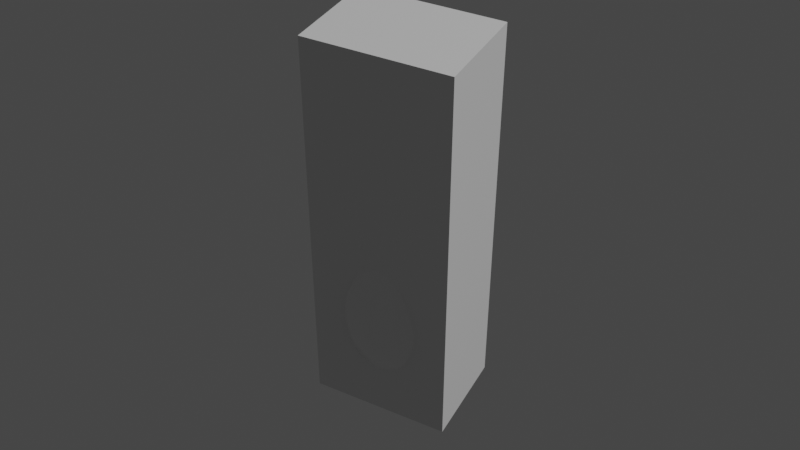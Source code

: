 # Source: bowling012.blend  (saved by Blender 2.82.7; exported with 4.5.12 LTS)
import bpy
from mathutils import Matrix  # noqa: F401  (used for matrix-valued properties, if any)

bpy.ops.wm.read_factory_settings(use_empty=True)
scene = bpy.context.scene
scene.name = 'Scene'

# ---- collections
col_collection = bpy.data.collections.new('Collection'); scene.collection.children.link(col_collection)

# ---- materials (node trees are filled in below, after node groups)
mat_bowlingpinmat = bpy.data.materials.new('BowlingPinMat')
mat_bowlingpinmat.use_transparent_shadow = False
mat_bowlingpinmat.roughness = 0.2
mat_bowlingpinstripemat = bpy.data.materials.new('BowlingPinStripeMat')
mat_bowlingpinstripemat.use_transparent_shadow = False
mat_bowlingpinstripemat.diffuse_color = (1.0, 0.0, 0.0, 1.0)
mat_bowlingpinstripemat.roughness = 0.2

# ---- material node trees
mat_bowlingpinmat.use_nodes = True; mat_bowlingpinmat.node_tree.nodes.clear()
_N = mat_bowlingpinmat.node_tree.nodes; _L = mat_bowlingpinmat.node_tree.links
n0 = _N.new('ShaderNodeOutputMaterial'); n0.name = 'Material Output'; n0.location = (300, 300)
n1 = _N.new('ShaderNodeBsdfPrincipled'); n1.name = 'Principled BSDF'; n1.location = (10, 300)
n1.distribution = 'GGX'
n1.subsurface_method = 'BURLEY'
n1.inputs[2].default_value = 0.2
n1.inputs[3].default_value = 1.45
n1.inputs[13].default_value = 1.0
n1.inputs[27].default_value = (0.0, 0.0, 0.0, 1.0)
n1.inputs[28].default_value = 1.0
_L.new(n1.outputs[0], n0.inputs[0])
n0.is_active_output = True
mat_bowlingpinstripemat.use_nodes = True; mat_bowlingpinstripemat.node_tree.nodes.clear()
_N = mat_bowlingpinstripemat.node_tree.nodes; _L = mat_bowlingpinstripemat.node_tree.links
n0 = _N.new('ShaderNodeOutputMaterial'); n0.name = 'Material Output'; n0.location = (300, 300)
n1 = _N.new('ShaderNodeBsdfPrincipled'); n1.name = 'Principled BSDF'; n1.location = (10, 300)
n1.distribution = 'GGX'
n1.subsurface_method = 'BURLEY'
n1.inputs[0].default_value = (1.0, 0.0, 0.0, 1.0)
n1.inputs[2].default_value = 0.2
n1.inputs[3].default_value = 1.45
n1.inputs[13].default_value = 1.0
n1.inputs[27].default_value = (0.0, 0.0, 0.0, 1.0)
n1.inputs[28].default_value = 1.0
_L.new(n1.outputs[0], n0.inputs[0])
n0.is_active_output = True

# ---- world
world_world = bpy.data.worlds.new('World'); scene.world = world_world
world_world.use_nodes = True; world_world.node_tree.nodes.clear()
_N = world_world.node_tree.nodes; _L = world_world.node_tree.links
n0 = _N.new('ShaderNodeOutputWorld'); n0.name = 'World Output'; n0.location = (300, 300)
n1 = _N.new('ShaderNodeBackground'); n1.name = 'Background'; n1.location = (10, 300)
n1.inputs[0].default_value = (0.05088, 0.05088, 0.05088, 1.0)
_L.new(n1.outputs[0], n0.inputs[0])
n0.is_active_output = True
world_world.color = (0.05088, 0.05088, 0.05088)
world_world.use_sun_shadow = False
world_world.sun_shadow_jitter_overblur = 0.0

# ---- cameras
cam_camera = bpy.data.cameras.new('Camera')
cam_camera.clip_end = 100.0
cam_camera.ortho_scale = 7.314

# ---- lights
light_light = bpy.data.lights.new('Light', 'POINT')
light_light.transmission_factor = 0.0
light_light.energy = 1000.0
light_light.shadow_soft_size = 0.1
light_light.shadow_maximum_resolution = 0.006
light_light.use_absolute_resolution = True

# ---- meshes
me_cube_001 = bpy.data.meshes.new('Cube.001')
me_cube_001.from_pydata([(-0.07, -0.05, -0.2), (-0.07, -0.05, 0.2), (-0.07, 0.05, -0.2), (-0.07, 0.05, 0.2), (0.07, -0.05, -0.2), (0.07, -0.05, 0.2), (0.07, 0.05, -0.2), (0.07, 0.05, 0.2)], [], [(0, 1, 3, 2), (2, 3, 7, 6), (6, 7, 5, 4), (4, 5, 1, 0), (2, 6, 4, 0), (7, 3, 1, 5)])
_uv = me_cube_001.uv_layers.new(name='UVMap')
_uv.uv.foreach_set('vector', [0.375, 0.0, 0.625, 0.0, 0.625, 0.25, 0.375, 0.25, 0.375, 0.25, 0.625, 0.25, 0.625, 0.5, 0.375, 0.5, 0.375, 0.5, 0.625, 0.5, 0.625, 0.75, 0.375, 0.75, 0.375, 0.75, 0.625, 0.75, 0.625, 1.0, 0.375, 1.0, 0.125, 0.5, 0.375, 0.5, 0.375, 0.75, 0.125, 0.75, 0.625, 0.5, 0.875, 0.5, 0.875, 0.75, 0.625, 0.75])
me_cube_001.use_remesh_fix_poles = True
me_cube_001.use_remesh_preserve_attributes = False
me_cube_001.use_mirror_vertex_groups = False
me_cube_001.update()
me_bowlingpin = bpy.data.meshes.new('BowlingPin')
me_bowlingpin.from_pydata([(-0.003903, 0.0, 0.0001834), (-0.007562, 0.0, 0.0007217), (-0.01458, 0.0, 0.00279), (-0.02107, 0.0, 0.00606), (-0.02689, 0.0, 0.01039), (-0.03187, 0.0, 0.01563), (-0.03669, 0.0, 0.02326), (-0.03925, 0.0, 0.02863), (-0.04252, 0.0, 0.03585), (-0.04651, 0.0, 0.04493), (-0.04963, 0.0, 0.05208), (-0.05433, -2.652e-10, 0.0636), (-0.05803, -5.864e-10, 0.07296), (-0.0612, -2.208e-09, 0.08533), (-0.063, -4.657e-09, 0.09772), (-0.06355, -7.727e-09, 0.1101), (-0.06301, -1.121e-08, 0.1225), (-0.06149, -1.49e-08, 0.1349), (-0.05915, -1.859e-08, 0.1473), (-0.05611, -2.208e-08, 0.1597), (-0.05251, -2.515e-08, 0.1721), (-0.04849, -2.759e-08, 0.1844), (-0.04418, -2.922e-08, 0.1968), (-0.03973, -2.98e-08, 0.2091), (-0.03677, -3.039e-08, 0.2187), (-0.03463, -3.201e-08, 0.2288), (-0.03323, -3.446e-08, 0.2393), (-0.03248, -3.753e-08, 0.2501), (-0.0323, -4.101e-08, 0.2612), (-0.03262, -4.47e-08, 0.2724), (-0.03335, -4.839e-08, 0.2836), (-0.0344, -5.188e-08, 0.2949), (-0.0357, -5.495e-08, 0.306), (-0.03717, -5.74e-08, 0.317), (-0.03872, -5.902e-08, 0.3277), (-0.04028, -5.96e-08, 0.3381), (-0.0412, -5.96e-08, 0.3463), (-0.04147, -5.96e-08, 0.3543), (-0.04103, -5.96e-08, 0.3618), (-0.03988, -5.96e-08, 0.369), (-0.03797, -5.96e-08, 0.3756), (-0.03528, -5.96e-08, 0.3815), (-0.03177, -5.96e-08, 0.3868), (-0.02743, -5.96e-08, 0.3914), (-0.02221, -5.96e-08, 0.395), (-0.01609, -5.96e-08, 0.3977), (-0.009037, -5.96e-08, 0.3994), (-0.003606, 0.001494, 0.0001834), (-0.006986, 0.002894, 0.0007217), (-0.01347, 0.00558, 0.00279), (-0.01947, 0.008064, 0.00606), (-0.02484, 0.01029, 0.01039), (-0.02945, 0.0122, 0.01563), (-0.0339, 0.01404, 0.02326), (-0.03627, 0.01502, 0.02863), (-0.03928, 0.01627, 0.03585), (-0.04297, 0.0178, 0.04493), (-0.04585, 0.01899, 0.05208), (-0.05019, 0.02079, 0.0636), (-0.05361, 0.02221, 0.07296), (-0.05654, 0.02342, 0.08533), (-0.0582, 0.02411, 0.09772), (-0.05872, 0.02432, 0.1101), (-0.05821, 0.02411, 0.1225), (-0.05681, 0.02353, 0.1349), (-0.05465, 0.02264, 0.1473), (-0.05184, 0.02147, 0.1597), (-0.04851, 0.02009, 0.1721), (-0.0448, 0.01856, 0.1844), (-0.04082, 0.01691, 0.1968), (-0.0367, 0.0152, 0.2091), (-0.03397, 0.01407, 0.2187), (-0.03199, 0.01325, 0.2288), (-0.0307, 0.01271, 0.2393), (-0.03, 0.01243, 0.2501), (-0.02984, 0.01236, 0.2612), (-0.03014, 0.01248, 0.2724), (-0.03081, 0.01276, 0.2836), (-0.03178, 0.01317, 0.2949), (-0.03299, 0.01366, 0.306), (-0.03434, 0.01423, 0.317), (-0.03578, 0.01482, 0.3277), (-0.03721, 0.01541, 0.3381), (-0.03807, 0.01577, 0.3463), (-0.03831, 0.01587, 0.3543), (-0.03791, 0.0157, 0.3618), (-0.03684, 0.01526, 0.369), (-0.03508, 0.01453, 0.3756), (-0.03259, 0.0135, 0.3815), (-0.02935, 0.01216, 0.3868), (-0.02534, 0.0105, 0.3914), (-0.02052, 0.008499, 0.395), (-0.01486, 0.006157, 0.3977), (-0.008349, 0.003458, 0.3994), (-0.00276, 0.00276, 0.0001834), (-0.005347, 0.005347, 0.0007217), (-0.01031, 0.01031, 0.00279), (-0.0149, 0.0149, 0.00606), (-0.01901, 0.01901, 0.01039), (-0.02254, 0.02254, 0.01563), (-0.02594, 0.02594, 0.02326), (-0.02776, 0.02776, 0.02863), (-0.03006, 0.03006, 0.03585), (-0.03289, 0.03289, 0.04493), (-0.03509, 0.03509, 0.05208), (-0.03842, 0.03842, 0.0636), (-0.04103, 0.04103, 0.07296), (-0.04328, 0.04328, 0.08533), (-0.04455, 0.04455, 0.09772), (-0.04494, 0.04494, 0.1101), (-0.04455, 0.04455, 0.1225), (-0.04348, 0.04348, 0.1349), (-0.04182, 0.04182, 0.1473), (-0.03968, 0.03968, 0.1597), (-0.03713, 0.03713, 0.1721), (-0.03429, 0.03429, 0.1844), (-0.03124, 0.03124, 0.1968), (-0.02809, 0.02809, 0.2091), (-0.026, 0.026, 0.2187), (-0.02449, 0.02449, 0.2288), (-0.02349, 0.02349, 0.2393), (-0.02296, 0.02296, 0.2501), (-0.02284, 0.02284, 0.2612), (-0.02307, 0.02307, 0.2724), (-0.02358, 0.02358, 0.2836), (-0.02433, 0.02433, 0.2949), (-0.02525, 0.02525, 0.306), (-0.02628, 0.02628, 0.317), (-0.02738, 0.02738, 0.3277), (-0.02848, 0.02848, 0.3381), (-0.02914, 0.02914, 0.3463), (-0.02932, 0.02932, 0.3543), (-0.02902, 0.02902, 0.3618), (-0.0282, 0.0282, 0.369), (-0.02685, 0.02685, 0.3756), (-0.02495, 0.02495, 0.3815), (-0.02247, 0.02247, 0.3868), (-0.01939, 0.01939, 0.3914), (-0.0157, 0.0157, 0.395), (-0.01138, 0.01138, 0.3977), (-0.00639, 0.00639, 0.3994), (-0.001494, 0.003606, 0.0001834), (-0.002894, 0.006986, 0.0007217), (-0.00558, 0.01347, 0.00279), (-0.008064, 0.01947, 0.00606), (-0.01029, 0.02484, 0.01039), (-0.0122, 0.02945, 0.01563), (-0.01404, 0.0339, 0.02326), (-0.01502, 0.03627, 0.02863), (-0.01627, 0.03928, 0.03585), (-0.0178, 0.04297, 0.04493), (-0.01899, 0.04585, 0.05208), (-0.02079, 0.05019, 0.0636), (-0.02221, 0.05361, 0.07296), (-0.02342, 0.05654, 0.08533), (-0.02411, 0.0582, 0.09772), (-0.02432, 0.05872, 0.1101), (-0.02411, 0.05821, 0.1225), (-0.02353, 0.05681, 0.1349), (-0.02264, 0.05465, 0.1473), (-0.02147, 0.05184, 0.1597), (-0.0201, 0.04851, 0.1721), (-0.01856, 0.0448, 0.1844), (-0.01691, 0.04082, 0.1968), (-0.0152, 0.0367, 0.2091), (-0.01407, 0.03397, 0.2187), (-0.01325, 0.03199, 0.2288), (-0.01271, 0.0307, 0.2393), (-0.01243, 0.03, 0.2501), (-0.01236, 0.02984, 0.2612), (-0.01248, 0.03014, 0.2724), (-0.01276, 0.03081, 0.2836), (-0.01317, 0.03178, 0.2949), (-0.01366, 0.03299, 0.306), (-0.01423, 0.03434, 0.317), (-0.01482, 0.03578, 0.3277), (-0.01541, 0.03721, 0.3381), (-0.01577, 0.03807, 0.3463), (-0.01587, 0.03831, 0.3543), (-0.0157, 0.03791, 0.3618), (-0.01526, 0.03684, 0.369), (-0.01453, 0.03508, 0.3756), (-0.0135, 0.03259, 0.3815), (-0.01216, 0.02935, 0.3868), (-0.0105, 0.02534, 0.3914), (-0.008499, 0.02052, 0.395), (-0.006157, 0.01486, 0.3977), (-0.003458, 0.008349, 0.3994), (4.657e-10, 0.003903, 0.0001834), (9.313e-10, 0.007562, 0.0007217), (1.397e-09, 0.01458, 0.00279), (2.794e-09, 0.02107, 0.00606), (4.657e-09, 0.02689, 0.01039), (5.588e-09, 0.03187, 0.01563), (5.521e-09, 0.03669, 0.02326), (3.725e-09, 0.03925, 0.02863), (4.391e-09, 0.04252, 0.03585), (5.825e-09, 0.04651, 0.04493), (6.253e-09, 0.04963, 0.05208), (8.471e-09, 0.05433, 0.0636), (7.451e-09, 0.05803, 0.07296), (5.588e-09, 0.0612, 0.08533), (5.588e-09, 0.063, 0.09772), (-1.863e-09, 0.06355, 0.1101), (-3.725e-09, 0.06301, 0.1225), (-9.313e-09, 0.06149, 0.1349), (-1.304e-08, 0.05915, 0.1473), (-1.304e-08, 0.05611, 0.1597), (-1.863e-08, 0.05251, 0.1721), (-1.676e-08, 0.04849, 0.1844), (-2.235e-08, 0.04418, 0.1968), (-2.515e-08, 0.03973, 0.2091), (-2.421e-08, 0.03677, 0.2187), (-2.608e-08, 0.03463, 0.2288), (-2.98e-08, 0.03323, 0.2393), (-3.353e-08, 0.03248, 0.2501), (-3.725e-08, 0.0323, 0.2612), (-4.005e-08, 0.03262, 0.2724), (-4.47e-08, 0.03335, 0.2836), (-4.563e-08, 0.0344, 0.2949), (-4.843e-08, 0.0357, 0.306), (-5.309e-08, 0.03717, 0.317), (-5.215e-08, 0.03872, 0.3277), (-5.588e-08, 0.04028, 0.3381), (-5.402e-08, 0.0412, 0.3463), (-5.402e-08, 0.04147, 0.3543), (-5.215e-08, 0.04103, 0.3618), (-5.402e-08, 0.03988, 0.369), (-5.495e-08, 0.03797, 0.3756), (-5.495e-08, 0.03528, 0.3815), (-5.402e-08, 0.03177, 0.3868), (-5.681e-08, 0.02743, 0.3914), (-5.588e-08, 0.02221, 0.395), (-5.681e-08, 0.01609, 0.3977), (-5.821e-08, 0.009037, 0.3994), (0.001494, 0.003606, 0.0001834), (0.002894, 0.006986, 0.0007217), (0.00558, 0.01347, 0.00279), (0.008064, 0.01947, 0.00606), (0.01029, 0.02484, 0.01039), (0.0122, 0.02945, 0.01563), (0.01404, 0.0339, 0.02326), (0.01502, 0.03627, 0.02863), (0.01627, 0.03928, 0.03585), (0.0178, 0.04297, 0.04493), (0.01899, 0.04585, 0.05208), (0.02079, 0.05019, 0.0636), (0.02221, 0.05361, 0.07296), (0.02342, 0.05654, 0.08533), (0.02411, 0.0582, 0.09772), (0.02432, 0.05872, 0.1101), (0.02411, 0.05821, 0.1225), (0.02353, 0.05681, 0.1349), (0.02264, 0.05465, 0.1473), (0.02147, 0.05184, 0.1597), (0.0201, 0.04851, 0.1721), (0.01856, 0.0448, 0.1844), (0.01691, 0.04082, 0.1968), (0.0152, 0.0367, 0.2091), (0.01407, 0.03397, 0.2187), (0.01325, 0.03199, 0.2288), (0.01271, 0.0307, 0.2393), (0.01243, 0.03, 0.2501), (0.01236, 0.02984, 0.2612), (0.01248, 0.03014, 0.2724), (0.01276, 0.03081, 0.2836), (0.01317, 0.03178, 0.2949), (0.01366, 0.03299, 0.306), (0.01423, 0.03434, 0.317), (0.01482, 0.03578, 0.3277), (0.01541, 0.03721, 0.3381), (0.01577, 0.03807, 0.3463), (0.01587, 0.03831, 0.3543), (0.0157, 0.03791, 0.3618), (0.01526, 0.03684, 0.369), (0.01453, 0.03508, 0.3756), (0.0135, 0.03259, 0.3815), (0.01216, 0.02935, 0.3868), (0.0105, 0.02534, 0.3914), (0.008499, 0.02052, 0.395), (0.006157, 0.01486, 0.3977), (0.003458, 0.008349, 0.3994), (0.00276, 0.00276, 0.0001834), (0.005347, 0.005347, 0.0007217), (0.01031, 0.01031, 0.00279), (0.0149, 0.0149, 0.00606), (0.01901, 0.01901, 0.01039), (0.02254, 0.02254, 0.01563), (0.02594, 0.02594, 0.02326), (0.02776, 0.02776, 0.02863), (0.03006, 0.03006, 0.03585), (0.03289, 0.03289, 0.04493), (0.03509, 0.03509, 0.05208), (0.03842, 0.03842, 0.0636), (0.04103, 0.04103, 0.07296), (0.04328, 0.04328, 0.08533), (0.04455, 0.04455, 0.09772), (0.04494, 0.04494, 0.1101), (0.04455, 0.04455, 0.1225), (0.04348, 0.04348, 0.1349), (0.04182, 0.04182, 0.1473), (0.03968, 0.03968, 0.1597), (0.03713, 0.03713, 0.1721), (0.03429, 0.03429, 0.1844), (0.03124, 0.03124, 0.1968), (0.02809, 0.02809, 0.2091), (0.026, 0.026, 0.2187), (0.02449, 0.02449, 0.2288), (0.02349, 0.02349, 0.2393), (0.02296, 0.02296, 0.2501), (0.02284, 0.02284, 0.2612), (0.02307, 0.02307, 0.2724), (0.02358, 0.02358, 0.2836), (0.02433, 0.02433, 0.2949), (0.02525, 0.02525, 0.306), (0.02628, 0.02628, 0.317), (0.02738, 0.02738, 0.3277), (0.02848, 0.02848, 0.3381), (0.02914, 0.02914, 0.3463), (0.02932, 0.02932, 0.3543), (0.02902, 0.02902, 0.3618), (0.0282, 0.0282, 0.369), (0.02685, 0.02685, 0.3756), (0.02495, 0.02495, 0.3815), (0.02247, 0.02247, 0.3868), (0.01939, 0.01939, 0.3914), (0.0157, 0.0157, 0.395), (0.01138, 0.01138, 0.3977), (0.00639, 0.00639, 0.3994), (0.003606, 0.001494, 0.0001834), (0.006986, 0.002894, 0.0007217), (0.01347, 0.00558, 0.00279), (0.01947, 0.008064, 0.00606), (0.02484, 0.01029, 0.01039), (0.02945, 0.0122, 0.01563), (0.0339, 0.01404, 0.02326), (0.03627, 0.01502, 0.02863), (0.03928, 0.01627, 0.03585), (0.04297, 0.0178, 0.04493), (0.04585, 0.01899, 0.05208), (0.05019, 0.02079, 0.0636), (0.05361, 0.02221, 0.07296), (0.05654, 0.02342, 0.08533), (0.0582, 0.02411, 0.09772), (0.05872, 0.02432, 0.1101), (0.05821, 0.02411, 0.1225), (0.05681, 0.02353, 0.1349), (0.05465, 0.02264, 0.1473), (0.05184, 0.02147, 0.1597), (0.04851, 0.0201, 0.1721), (0.0448, 0.01856, 0.1844), (0.04082, 0.01691, 0.1968), (0.0367, 0.0152, 0.2091), (0.03397, 0.01407, 0.2187), (0.03199, 0.01325, 0.2288), (0.0307, 0.01271, 0.2393), (0.03, 0.01243, 0.2501), (0.02984, 0.01236, 0.2612), (0.03014, 0.01248, 0.2724), (0.03081, 0.01276, 0.2836), (0.03178, 0.01317, 0.2949), (0.03299, 0.01366, 0.306), (0.03434, 0.01423, 0.317), (0.03578, 0.01482, 0.3277), (0.03721, 0.01541, 0.3381), (0.03807, 0.01577, 0.3463), (0.03831, 0.01587, 0.3543), (0.03791, 0.0157, 0.3618), (0.03684, 0.01526, 0.369), (0.03508, 0.01453, 0.3756), (0.03259, 0.0135, 0.3815), (0.02935, 0.01216, 0.3868), (0.02534, 0.0105, 0.3914), (0.02052, 0.008499, 0.395), (0.01486, 0.006157, 0.3977), (0.008349, 0.003458, 0.3994), (0.0, 0.0, 0.4), (0.003903, -1.048e-09, 0.0001834), (0.007562, -2.095e-09, 0.0007217), (0.01458, -4.191e-09, 0.00279), (0.02107, -6.054e-09, 0.00606), (0.02689, -9.313e-09, 0.01039), (0.03187, -1.118e-08, 0.01563), (0.03669, -1.038e-08, 0.02326), (0.03925, -6.586e-09, 0.02863), (0.04252, -8.715e-09, 0.03585), (0.04651, -9.788e-09, 0.04493), (0.04963, -1.064e-08, 0.05208), (0.05433, -1.508e-08, 0.0636), (0.05803, -1.304e-08, 0.07296), (0.0612, -1.863e-08, 0.08533), (0.063, -1.676e-08, 0.09772), (0.06355, -5.588e-09, 0.1101), (0.06301, -1.863e-09, 0.1225), (0.06149, 1.863e-09, 0.1349), (0.05915, 1.863e-09, 0.1473), (0.05611, 3.725e-09, 0.1597), (0.05251, 1.304e-08, 0.1721), (0.04849, 7.451e-09, 0.1844), (0.04418, 1.676e-08, 0.1968), (0.03973, 1.956e-08, 0.2091), (0.03677, 1.77e-08, 0.2187), (0.03463, 2.142e-08, 0.2288), (0.03323, 2.608e-08, 0.2393), (0.03248, 2.887e-08, 0.2501), (0.0323, 3.446e-08, 0.2612), (0.03262, 3.539e-08, 0.2724), (0.03335, 4.098e-08, 0.2836), (0.0344, 4.005e-08, 0.2949), (0.0357, 4.47e-08, 0.306), (0.03717, 4.657e-08, 0.317), (0.03872, 4.75e-08, 0.3277), (0.04028, 5.215e-08, 0.3381), (0.0412, 4.936e-08, 0.3463), (0.04147, 4.936e-08, 0.3543), (0.04103, 4.563e-08, 0.3618), (0.03988, 4.843e-08, 0.369), (0.03797, 5.309e-08, 0.3756), (0.03528, 4.936e-08, 0.3815), (0.03177, 5.029e-08, 0.3868), (0.02743, 5.309e-08, 0.3914), (0.02221, 5.029e-08, 0.395), (0.01609, 5.448e-08, 0.3977), (0.009037, 5.658e-08, 0.3994), (0.003606, -0.001494, 0.0001834), (0.006986, -0.002894, 0.0007217), (0.01347, -0.00558, 0.00279), (0.01947, -0.008064, 0.00606), (0.02484, -0.01029, 0.01039), (0.02945, -0.0122, 0.01563), (0.0339, -0.01404, 0.02326), (0.03627, -0.01502, 0.02863), (0.03928, -0.01627, 0.03585), (0.04297, -0.0178, 0.04493), (0.04585, -0.01899, 0.05208), (0.05019, -0.02079, 0.0636), (0.05361, -0.02221, 0.07296), (0.05654, -0.02342, 0.08533), (0.0582, -0.02411, 0.09772), (0.05872, -0.02432, 0.1101), (0.05821, -0.02411, 0.1225), (0.05681, -0.02353, 0.1349), (0.05465, -0.02264, 0.1473), (0.05184, -0.02147, 0.1597), (0.04851, -0.0201, 0.1721), (0.0448, -0.01856, 0.1844), (0.04082, -0.01691, 0.1968), (0.0367, -0.0152, 0.2091), (0.03397, -0.01407, 0.2187), (0.03199, -0.01325, 0.2288), (0.0307, -0.01271, 0.2393), (0.03, -0.01243, 0.2501), (0.02984, -0.01236, 0.2612), (0.03014, -0.01248, 0.2724), (0.03081, -0.01276, 0.2836), (0.03178, -0.01317, 0.2949), (0.03299, -0.01366, 0.306), (0.03434, -0.01423, 0.317), (0.03578, -0.01482, 0.3277), (0.03721, -0.01541, 0.3381), (0.03807, -0.01577, 0.3463), (0.03831, -0.01587, 0.3543), (0.03791, -0.0157, 0.3618), (0.03684, -0.01526, 0.369), (0.03508, -0.01453, 0.3756), (0.03259, -0.0135, 0.3815), (0.02935, -0.01216, 0.3868), (0.02534, -0.0105, 0.3914), (0.02052, -0.008499, 0.395), (0.01486, -0.006157, 0.3977), (0.008349, -0.003458, 0.3994), (0.00276, -0.00276, 0.0001834), (0.005347, -0.005347, 0.0007217), (0.01031, -0.01031, 0.00279), (0.0149, -0.0149, 0.00606), (0.01901, -0.01901, 0.01039), (0.02254, -0.02254, 0.01563), (0.02594, -0.02594, 0.02326), (0.02776, -0.02776, 0.02863), (0.03006, -0.03006, 0.03585), (0.03289, -0.03289, 0.04493), (0.03509, -0.03509, 0.05208), (0.03842, -0.03842, 0.0636), (0.04103, -0.04103, 0.07296), (0.04328, -0.04328, 0.08533), (0.04455, -0.04455, 0.09772), (0.04494, -0.04494, 0.1101), (0.04455, -0.04455, 0.1225), (0.04348, -0.04348, 0.1349), (0.04182, -0.04182, 0.1473), (0.03968, -0.03968, 0.1597), (0.03713, -0.03713, 0.1721), (0.03429, -0.03429, 0.1844), (0.03124, -0.03124, 0.1968), (0.02809, -0.02809, 0.2091), (0.026, -0.026, 0.2187), (0.02449, -0.02449, 0.2288), (0.02349, -0.02349, 0.2393), (0.02296, -0.02296, 0.2501), (0.02284, -0.02284, 0.2612), (0.02307, -0.02307, 0.2724), (0.02358, -0.02358, 0.2836), (0.02433, -0.02433, 0.2949), (0.02525, -0.02525, 0.306), (0.02628, -0.02628, 0.317), (0.02738, -0.02738, 0.3277), (0.02848, -0.02848, 0.3381), (0.02914, -0.02914, 0.3463), (0.02932, -0.02932, 0.3543), (0.02902, -0.02902, 0.3618), (0.0282, -0.0282, 0.369), (0.02685, -0.02685, 0.3756), (0.02495, -0.02495, 0.3815), (0.02247, -0.02247, 0.3868), (0.01939, -0.01939, 0.3914), (0.0157, -0.0157, 0.395), (0.01138, -0.01138, 0.3977), (0.00639, -0.00639, 0.3994), (0.001494, -0.003606, 0.0001834), (0.002894, -0.006986, 0.0007217), (0.00558, -0.01347, 0.00279), (0.008064, -0.01947, 0.00606), (0.01029, -0.02484, 0.01039), (0.0122, -0.02945, 0.01563), (0.01404, -0.0339, 0.02326), (0.01502, -0.03627, 0.02863), (0.01627, -0.03928, 0.03585), (0.0178, -0.04297, 0.04493), (0.01899, -0.04585, 0.05208), (0.02079, -0.05019, 0.0636), (0.02221, -0.05361, 0.07296), (0.02342, -0.05654, 0.08533), (0.02411, -0.0582, 0.09772), (0.02432, -0.05872, 0.1101), (0.02411, -0.05821, 0.1225), (0.02353, -0.05681, 0.1349), (0.02264, -0.05465, 0.1473), (0.02147, -0.05184, 0.1597), (0.0201, -0.04851, 0.1721), (0.01856, -0.0448, 0.1844), (0.01691, -0.04082, 0.1968), (0.0152, -0.0367, 0.2091), (0.01407, -0.03397, 0.2187), (0.01325, -0.03199, 0.2288), (0.01271, -0.0307, 0.2393), (0.01243, -0.03, 0.2501), (0.01236, -0.02984, 0.2612), (0.01248, -0.03014, 0.2724), (0.01276, -0.03081, 0.2836), (0.01317, -0.03178, 0.2949), (0.01366, -0.03299, 0.306), (0.01423, -0.03434, 0.317), (0.01482, -0.03578, 0.3277), (0.01541, -0.03721, 0.3381), (0.01577, -0.03807, 0.3463), (0.01587, -0.03831, 0.3543), (0.0157, -0.03791, 0.3618), (0.01526, -0.03684, 0.369), (0.01453, -0.03508, 0.3756), (0.0135, -0.03259, 0.3815), (0.01216, -0.02935, 0.3868), (0.0105, -0.02534, 0.3914), (0.008499, -0.02052, 0.395), (0.006157, -0.01486, 0.3977), (0.003458, -0.008349, 0.3994), (-1.63e-09, -0.003903, 0.0001834), (-3.027e-09, -0.007562, 0.0007217), (-6.985e-09, -0.01458, 0.00279), (-9.313e-09, -0.02107, 0.00606), (-1.118e-08, -0.02689, 0.01039), (-1.583e-08, -0.03187, 0.01563), (-1.563e-08, -0.03669, 0.02326), (-1.091e-08, -0.03925, 0.02863), (-1.311e-08, -0.04252, 0.03585), (-1.538e-08, -0.04651, 0.04493), (-1.623e-08, -0.04963, 0.05208), (-1.982e-08, -0.05433, 0.0636), (-1.676e-08, -0.05803, 0.07296), (-2.794e-08, -0.0612, 0.08533), (-2.235e-08, -0.063, 0.09772), (-1.676e-08, -0.06355, 0.1101), (-9.313e-09, -0.06301, 0.1225), (-7.451e-09, -0.06149, 0.1349), (-5.588e-09, -0.05915, 0.1473), (-1.863e-09, -0.05611, 0.1597), (3.725e-09, -0.05251, 0.1721), (1.863e-09, -0.04849, 0.1844), (1.118e-08, -0.04418, 0.1968), (1.304e-08, -0.03973, 0.2091), (1.211e-08, -0.03677, 0.2187), (1.676e-08, -0.03463, 0.2288), (2.142e-08, -0.03323, 0.2393), (2.515e-08, -0.03248, 0.2501), (2.887e-08, -0.0323, 0.2612), (3.073e-08, -0.03262, 0.2724), (3.632e-08, -0.03335, 0.2836), (3.632e-08, -0.0344, 0.2949), (3.818e-08, -0.0357, 0.306), (4.098e-08, -0.03717, 0.317), (4.377e-08, -0.03872, 0.3277), (4.843e-08, -0.04028, 0.3381), (4.377e-08, -0.0412, 0.3463), (4.284e-08, -0.04147, 0.3543), (4.005e-08, -0.04103, 0.3618), (4.284e-08, -0.03988, 0.369), (5.029e-08, -0.03797, 0.3756), (4.563e-08, -0.03528, 0.3815), (4.657e-08, -0.03177, 0.3868), (4.75e-08, -0.02743, 0.3914), (4.75e-08, -0.02221, 0.395), (5.215e-08, -0.01609, 0.3977), (5.541e-08, -0.009037, 0.3994), (-0.001494, -0.003606, 0.0001834), (-0.002894, -0.006986, 0.0007217), (-0.00558, -0.01347, 0.00279), (-0.008064, -0.01947, 0.00606), (-0.01029, -0.02484, 0.01039), (-0.0122, -0.02945, 0.01563), (-0.01404, -0.0339, 0.02326), (-0.01502, -0.03627, 0.02863), (-0.01627, -0.03928, 0.03585), (-0.0178, -0.04297, 0.04493), (-0.01899, -0.04585, 0.05208), (-0.02079, -0.05019, 0.0636), (-0.02221, -0.05361, 0.07296), (-0.02342, -0.05654, 0.08533), (-0.02411, -0.0582, 0.09772), (-0.02432, -0.05872, 0.1101), (-0.02411, -0.05821, 0.1225), (-0.02353, -0.05681, 0.1349), (-0.02264, -0.05465, 0.1473), (-0.02147, -0.05184, 0.1597), (-0.0201, -0.04851, 0.1721), (-0.01856, -0.0448, 0.1844), (-0.01691, -0.04082, 0.1968), (-0.0152, -0.0367, 0.2091), (-0.01407, -0.03397, 0.2187), (-0.01325, -0.03199, 0.2288), (-0.01271, -0.0307, 0.2393), (-0.01243, -0.03, 0.2501), (-0.01236, -0.02984, 0.2612), (-0.01248, -0.03014, 0.2724), (-0.01276, -0.03081, 0.2836), (-0.01317, -0.03178, 0.2949), (-0.01366, -0.03299, 0.306), (-0.01423, -0.03434, 0.317), (-0.01482, -0.03578, 0.3277), (-0.01541, -0.03721, 0.3381), (-0.01577, -0.03807, 0.3463), (-0.01587, -0.03831, 0.3543), (-0.0157, -0.03791, 0.3618), (-0.01526, -0.03684, 0.369), (-0.01453, -0.03508, 0.3756), (-0.0135, -0.03259, 0.3815), (-0.01216, -0.02935, 0.3868), (-0.0105, -0.02534, 0.3914), (-0.008499, -0.02052, 0.395), (-0.006157, -0.01486, 0.3977), (-0.003458, -0.008349, 0.3994), (-0.00276, -0.00276, 0.0001834), (-0.005347, -0.005347, 0.0007217), (-0.01031, -0.01031, 0.00279), (-0.0149, -0.0149, 0.00606), (-0.01901, -0.01901, 0.01039), (-0.02254, -0.02254, 0.01563), (-0.02594, -0.02594, 0.02326), (-0.02776, -0.02776, 0.02863), (-0.03006, -0.03006, 0.03585), (-0.03289, -0.03289, 0.04493), (-0.03509, -0.03509, 0.05208), (-0.03842, -0.03841, 0.0636), (-0.04103, -0.04103, 0.07296), (-0.04328, -0.04328, 0.08533), (-0.04455, -0.04455, 0.09772), (-0.04494, -0.04494, 0.1101), (-0.04455, -0.04455, 0.1225), (-0.04348, -0.04348, 0.1349), (-0.04182, -0.04182, 0.1473), (-0.03968, -0.03968, 0.1597), (-0.03713, -0.03713, 0.1721), (-0.03429, -0.03429, 0.1844), (-0.03124, -0.03124, 0.1968), (-0.02809, -0.02809, 0.2091), (-0.026, -0.026, 0.2187), (-0.02449, -0.02449, 0.2288), (-0.02349, -0.02349, 0.2393), (-0.02296, -0.02296, 0.2501), (-0.02284, -0.02284, 0.2612), (-0.02307, -0.02307, 0.2724), (-0.02358, -0.02358, 0.2836), (-0.02433, -0.02433, 0.2949), (-0.02525, -0.02525, 0.306), (-0.02628, -0.02628, 0.317), (-0.02738, -0.02738, 0.3277), (-0.02848, -0.02848, 0.3381), (-0.02914, -0.02914, 0.3463), (-0.02932, -0.02932, 0.3543), (-0.02902, -0.02902, 0.3618), (-0.0282, -0.0282, 0.369), (-0.02685, -0.02685, 0.3756), (-0.02495, -0.02495, 0.3815), (-0.02247, -0.02247, 0.3868), (-0.01939, -0.01939, 0.3914), (-0.0157, -0.0157, 0.395), (-0.01138, -0.01138, 0.3977), (-0.00639, -0.00639, 0.3994), (0.0, 0.0, 0.0), (-0.003606, -0.001494, 0.0001834), (-0.006986, -0.002894, 0.0007217), (-0.01347, -0.00558, 0.00279), (-0.01947, -0.008064, 0.00606), (-0.02484, -0.01029, 0.01039), (-0.02945, -0.0122, 0.01563), (-0.0339, -0.01404, 0.02326), (-0.03627, -0.01502, 0.02863), (-0.03928, -0.01627, 0.03585), (-0.04297, -0.0178, 0.04493), (-0.04585, -0.01899, 0.05208), (-0.05019, -0.02079, 0.0636), (-0.05361, -0.02221, 0.07296), (-0.05654, -0.02342, 0.08533), (-0.0582, -0.02411, 0.09772), (-0.05872, -0.02432, 0.1101), (-0.05821, -0.02411, 0.1225), (-0.05681, -0.02353, 0.1349), (-0.05465, -0.02264, 0.1473), (-0.05184, -0.02147, 0.1597), (-0.04851, -0.0201, 0.1721), (-0.0448, -0.01856, 0.1844), (-0.04082, -0.01691, 0.1968), (-0.0367, -0.0152, 0.2091), (-0.03397, -0.01407, 0.2187), (-0.03199, -0.01325, 0.2288), (-0.0307, -0.01271, 0.2393), (-0.03, -0.01243, 0.2501), (-0.02984, -0.01236, 0.2612), (-0.03014, -0.01248, 0.2724), (-0.03081, -0.01276, 0.2836), (-0.03178, -0.01317, 0.2949), (-0.03299, -0.01366, 0.306), (-0.03434, -0.01423, 0.317), (-0.03578, -0.01482, 0.3277), (-0.03721, -0.01541, 0.3381), (-0.03807, -0.01577, 0.3463), (-0.03831, -0.01587, 0.3543), (-0.03791, -0.0157, 0.3618), (-0.03684, -0.01526, 0.369), (-0.03508, -0.01453, 0.3756), (-0.03259, -0.0135, 0.3815), (-0.02935, -0.01216, 0.3868), (-0.02534, -0.0105, 0.3914), (-0.02052, -0.008499, 0.395), (-0.01486, -0.006157, 0.3977), (-0.008349, -0.003458, 0.3994)], [], [(6, 7, 54, 53), (24, 25, 72, 71), (25, 26, 73, 72), (7, 8, 55, 54), (26, 27, 74, 73), (27, 28, 75, 74), (8, 9, 56, 55), (28, 29, 76, 75), (29, 30, 77, 76), (9, 10, 57, 56), (30, 31, 78, 77), (31, 32, 79, 78), (10, 11, 58, 57), (32, 33, 80, 79), (33, 34, 81, 80), (34, 35, 82, 81), (35, 36, 83, 82), (1, 2, 49, 48), (36, 37, 84, 83), (37, 38, 85, 84), (58, 59, 106, 105), (38, 39, 86, 85), (12, 13, 60, 59), (39, 40, 87, 86), (13, 14, 61, 60), (706, 0, 47), (40, 41, 88, 87), (14, 15, 62, 61), (0, 1, 48, 47), (41, 42, 89, 88), (15, 16, 63, 62), (2, 3, 50, 49), (42, 43, 90, 89), (16, 17, 64, 63), (43, 44, 91, 90), (17, 18, 65, 64), (3, 4, 51, 50), (44, 45, 92, 91), (18, 19, 66, 65), (45, 46, 93, 92), (19, 20, 67, 66), (4, 5, 52, 51), (46, 376, 93), (20, 21, 68, 67), (21, 22, 69, 68), (48, 49, 96, 95), (22, 23, 70, 69), (23, 24, 71, 70), (89, 90, 137, 136), (63, 64, 111, 110), (49, 50, 97, 96), (90, 91, 138, 137), (64, 65, 112, 111), (50, 51, 98, 97), (91, 92, 139, 138), (65, 66, 113, 112), (92, 93, 140, 139), (66, 67, 114, 113), (51, 52, 99, 98), (93, 376, 140), (67, 68, 115, 114), (68, 69, 116, 115), (52, 53, 100, 99), (69, 70, 117, 116), (70, 71, 118, 117), (53, 54, 101, 100), (71, 72, 119, 118), (72, 73, 120, 119), (54, 55, 102, 101), (73, 74, 121, 120), (74, 75, 122, 121), (55, 56, 103, 102), (75, 76, 123, 122), (76, 77, 124, 123), (56, 57, 104, 103), (77, 78, 125, 124), (78, 79, 126, 125), (57, 58, 105, 104), (79, 80, 127, 126), (80, 81, 128, 127), (81, 82, 129, 128), (82, 83, 130, 129), (100, 101, 148, 147), (83, 84, 131, 130), (84, 85, 132, 131), (105, 106, 153, 152), (85, 86, 133, 132), (59, 60, 107, 106), (86, 87, 134, 133), (60, 61, 108, 107), (706, 47, 94), (87, 88, 135, 134), (61, 62, 109, 108), (47, 48, 95, 94), (88, 89, 136, 135), (62, 63, 110, 109), (120, 121, 168, 167), (101, 102, 149, 148), (121, 122, 169, 168), (102, 103, 150, 149), (122, 123, 170, 169), (123, 124, 171, 170), (103, 104, 151, 150), (124, 125, 172, 171), (125, 126, 173, 172), (104, 105, 152, 151), (126, 127, 174, 173), (127, 128, 175, 174), (128, 129, 176, 175), (129, 130, 177, 176), (95, 96, 143, 142), (130, 131, 178, 177), (131, 132, 179, 178), (152, 153, 200, 199), (132, 133, 180, 179), (106, 107, 154, 153), (133, 134, 181, 180), (107, 108, 155, 154), (706, 94, 141), (134, 135, 182, 181), (108, 109, 156, 155), (94, 95, 142, 141), (135, 136, 183, 182), (109, 110, 157, 156), (96, 97, 144, 143), (136, 137, 184, 183), (110, 111, 158, 157), (137, 138, 185, 184), (111, 112, 159, 158), (97, 98, 145, 144), (138, 139, 186, 185), (112, 113, 160, 159), (139, 140, 187, 186), (113, 114, 161, 160), (98, 99, 146, 145), (140, 376, 187), (114, 115, 162, 161), (115, 116, 163, 162), (99, 100, 147, 146), (116, 117, 164, 163), (117, 118, 165, 164), (118, 119, 166, 165), (119, 120, 167, 166), (177, 178, 225, 224), (142, 143, 190, 189), (178, 179, 226, 225), (199, 200, 247, 246), (179, 180, 227, 226), (153, 154, 201, 200), (180, 181, 228, 227), (154, 155, 202, 201), (706, 141, 188), (181, 182, 229, 228), (155, 156, 203, 202), (141, 142, 189, 188), (182, 183, 230, 229), (156, 157, 204, 203), (143, 144, 191, 190), (183, 184, 231, 230), (157, 158, 205, 204), (184, 185, 232, 231), (158, 159, 206, 205), (144, 145, 192, 191), (185, 186, 233, 232), (159, 160, 207, 206), (186, 187, 234, 233), (160, 161, 208, 207), (145, 146, 193, 192), (187, 376, 234), (161, 162, 209, 208), (162, 163, 210, 209), (146, 147, 194, 193), (163, 164, 211, 210), (164, 165, 212, 211), (147, 148, 195, 194), (165, 166, 213, 212), (166, 167, 214, 213), (148, 149, 196, 195), (167, 168, 215, 214), (168, 169, 216, 215), (149, 150, 197, 196), (169, 170, 217, 216), (170, 171, 218, 217), (150, 151, 198, 197), (171, 172, 219, 218), (172, 173, 220, 219), (151, 152, 199, 198), (173, 174, 221, 220), (174, 175, 222, 221), (191, 192, 239, 238), (175, 176, 223, 222), (176, 177, 224, 223), (234, 376, 281), (208, 209, 256, 255), (192, 193, 240, 239), (209, 210, 257, 256), (193, 194, 241, 240), (210, 211, 258, 257), (211, 212, 259, 258), (194, 195, 242, 241), (212, 213, 260, 259), (213, 214, 261, 260), (195, 196, 243, 242), (214, 215, 262, 261), (215, 216, 263, 262), (196, 197, 244, 243), (216, 217, 264, 263), (217, 218, 265, 264), (197, 198, 245, 244), (218, 219, 266, 265), (219, 220, 267, 266), (198, 199, 246, 245), (220, 221, 268, 267), (221, 222, 269, 268), (222, 223, 270, 269), (223, 224, 271, 270), (189, 190, 237, 236), (224, 225, 272, 271), (225, 226, 273, 272), (246, 247, 294, 293), (226, 227, 274, 273), (200, 201, 248, 247), (227, 228, 275, 274), (201, 202, 249, 248), (706, 188, 235), (228, 229, 276, 275), (202, 203, 250, 249), (188, 189, 236, 235), (229, 230, 277, 276), (203, 204, 251, 250), (190, 191, 238, 237), (230, 231, 278, 277), (204, 205, 252, 251), (231, 232, 279, 278), (205, 206, 253, 252), (243, 244, 291, 290), (232, 233, 280, 279), (206, 207, 254, 253), (233, 234, 281, 280), (207, 208, 255, 254), (265, 266, 313, 312), (244, 245, 292, 291), (266, 267, 314, 313), (245, 246, 293, 292), (267, 268, 315, 314), (268, 269, 316, 315), (269, 270, 317, 316), (270, 271, 318, 317), (236, 237, 284, 283), (271, 272, 319, 318), (272, 273, 320, 319), (293, 294, 341, 340), (273, 274, 321, 320), (247, 248, 295, 294), (274, 275, 322, 321), (248, 249, 296, 295), (706, 235, 282), (275, 276, 323, 322), (249, 250, 297, 296), (235, 236, 283, 282), (276, 277, 324, 323), (250, 251, 298, 297), (237, 238, 285, 284), (277, 278, 325, 324), (251, 252, 299, 298), (278, 279, 326, 325), (252, 253, 300, 299), (238, 239, 286, 285), (279, 280, 327, 326), (253, 254, 301, 300), (280, 281, 328, 327), (254, 255, 302, 301), (239, 240, 287, 286), (281, 376, 328), (255, 256, 303, 302), (256, 257, 304, 303), (240, 241, 288, 287), (257, 258, 305, 304), (258, 259, 306, 305), (241, 242, 289, 288), (259, 260, 307, 306), (260, 261, 308, 307), (242, 243, 290, 289), (261, 262, 309, 308), (262, 263, 310, 309), (283, 284, 331, 330), (263, 264, 311, 310), (264, 265, 312, 311), (706, 282, 329), (322, 323, 370, 369), (296, 297, 344, 343), (282, 283, 330, 329), (323, 324, 371, 370), (297, 298, 345, 344), (284, 285, 332, 331), (324, 325, 372, 371), (298, 299, 346, 345), (325, 326, 373, 372), (299, 300, 347, 346), (285, 286, 333, 332), (326, 327, 374, 373), (300, 301, 348, 347), (327, 328, 375, 374), (301, 302, 349, 348), (286, 287, 334, 333), (328, 376, 375), (302, 303, 350, 349), (303, 304, 351, 350), (287, 288, 335, 334), (304, 305, 352, 351), (305, 306, 353, 352), (288, 289, 336, 335), (306, 307, 354, 353), (307, 308, 355, 354), (289, 290, 337, 336), (308, 309, 356, 355), (309, 310, 357, 356), (290, 291, 338, 337), (310, 311, 358, 357), (311, 312, 359, 358), (291, 292, 339, 338), (312, 313, 360, 359), (313, 314, 361, 360), (292, 293, 340, 339), (314, 315, 362, 361), (315, 316, 363, 362), (316, 317, 364, 363), (317, 318, 365, 364), (334, 335, 383, 382), (318, 319, 366, 365), (319, 320, 367, 366), (340, 341, 389, 388), (320, 321, 368, 367), (294, 295, 342, 341), (321, 322, 369, 368), (295, 296, 343, 342), (335, 336, 384, 383), (353, 354, 402, 401), (354, 355, 403, 402), (336, 337, 385, 384), (355, 356, 404, 403), (356, 357, 405, 404), (337, 338, 386, 385), (357, 358, 406, 405), (358, 359, 407, 406), (338, 339, 387, 386), (359, 360, 408, 407), (360, 361, 409, 408), (339, 340, 388, 387), (361, 362, 410, 409), (362, 363, 411, 410), (363, 364, 412, 411), (364, 365, 413, 412), (330, 331, 379, 378), (365, 366, 414, 413), (366, 367, 415, 414), (388, 389, 436, 435), (367, 368, 416, 415), (341, 342, 390, 389), (368, 369, 417, 416), (342, 343, 391, 390), (706, 329, 377), (369, 370, 418, 417), (343, 344, 392, 391), (329, 330, 378, 377), (370, 371, 419, 418), (344, 345, 393, 392), (331, 332, 380, 379), (371, 372, 420, 419), (345, 346, 394, 393), (372, 373, 421, 420), (346, 347, 395, 394), (332, 333, 381, 380), (373, 374, 422, 421), (347, 348, 396, 395), (374, 375, 423, 422), (348, 349, 397, 396), (333, 334, 382, 381), (375, 376, 423), (349, 350, 398, 397), (350, 351, 399, 398), (387, 388, 435, 434), (351, 352, 400, 399), (352, 353, 401, 400), (411, 412, 459, 458), (412, 413, 460, 459), (378, 379, 426, 425), (413, 414, 461, 460), (414, 415, 462, 461), (435, 436, 483, 482), (415, 416, 463, 462), (389, 390, 437, 436), (416, 417, 464, 463), (390, 391, 438, 437), (706, 377, 424), (417, 418, 465, 464), (391, 392, 439, 438), (377, 378, 425, 424), (418, 419, 466, 465), (392, 393, 440, 439), (379, 380, 427, 426), (419, 420, 467, 466), (393, 394, 441, 440), (420, 421, 468, 467), (394, 395, 442, 441), (380, 381, 428, 427), (421, 422, 469, 468), (395, 396, 443, 442), (422, 423, 470, 469), (396, 397, 444, 443), (381, 382, 429, 428), (423, 376, 470), (397, 398, 445, 444), (398, 399, 446, 445), (382, 383, 430, 429), (399, 400, 447, 446), (400, 401, 448, 447), (383, 384, 431, 430), (401, 402, 449, 448), (402, 403, 450, 449), (384, 385, 432, 431), (403, 404, 451, 450), (404, 405, 452, 451), (385, 386, 433, 432), (405, 406, 453, 452), (406, 407, 454, 453), (386, 387, 434, 433), (407, 408, 455, 454), (408, 409, 456, 455), (426, 427, 474, 473), (409, 410, 457, 456), (410, 411, 458, 457), (441, 442, 489, 488), (427, 428, 475, 474), (468, 469, 516, 515), (442, 443, 490, 489), (469, 470, 517, 516), (443, 444, 491, 490), (428, 429, 476, 475), (470, 376, 517), (444, 445, 492, 491), (445, 446, 493, 492), (429, 430, 477, 476), (446, 447, 494, 493), (447, 448, 495, 494), (430, 431, 478, 477), (448, 449, 496, 495), (449, 450, 497, 496), (431, 432, 479, 478), (450, 451, 498, 497), (451, 452, 499, 498), (432, 433, 480, 479), (452, 453, 500, 499), (453, 454, 501, 500), (433, 434, 481, 480), (454, 455, 502, 501), (455, 456, 503, 502), (434, 435, 482, 481), (456, 457, 504, 503), (457, 458, 505, 504), (458, 459, 506, 505), (459, 460, 507, 506), (425, 426, 473, 472), (460, 461, 508, 507), (461, 462, 509, 508), (482, 483, 530, 529), (462, 463, 510, 509), (436, 437, 484, 483), (463, 464, 511, 510), (437, 438, 485, 484), (706, 424, 471), (464, 465, 512, 511), (438, 439, 486, 485), (424, 425, 472, 471), (465, 466, 513, 512), (439, 440, 487, 486), (478, 479, 526, 525), (466, 467, 514, 513), (440, 441, 488, 487), (467, 468, 515, 514), (498, 499, 546, 545), (479, 480, 527, 526), (499, 500, 547, 546), (500, 501, 548, 547), (480, 481, 528, 527), (501, 502, 549, 548), (502, 503, 550, 549), (481, 482, 529, 528), (503, 504, 551, 550), (504, 505, 552, 551), (505, 506, 553, 552), (506, 507, 554, 553), (472, 473, 520, 519), (507, 508, 555, 554), (508, 509, 556, 555), (529, 530, 577, 576), (509, 510, 557, 556), (483, 484, 531, 530), (510, 511, 558, 557), (484, 485, 532, 531), (706, 471, 518), (511, 512, 559, 558), (485, 486, 533, 532), (471, 472, 519, 518), (512, 513, 560, 559), (486, 487, 534, 533), (473, 474, 521, 520), (513, 514, 561, 560), (487, 488, 535, 534), (514, 515, 562, 561), (488, 489, 536, 535), (474, 475, 522, 521), (515, 516, 563, 562), (489, 490, 537, 536), (516, 517, 564, 563), (490, 491, 538, 537), (475, 476, 523, 522), (517, 376, 564), (491, 492, 539, 538), (492, 493, 540, 539), (476, 477, 524, 523), (493, 494, 541, 540), (494, 495, 542, 541), (477, 478, 525, 524), (495, 496, 543, 542), (496, 497, 544, 543), (519, 520, 567, 566), (497, 498, 545, 544), (555, 556, 603, 602), (576, 577, 624, 623), (556, 557, 604, 603), (530, 531, 578, 577), (557, 558, 605, 604), (531, 532, 579, 578), (706, 518, 565), (558, 559, 606, 605), (532, 533, 580, 579), (518, 519, 566, 565), (559, 560, 607, 606), (533, 534, 581, 580), (520, 521, 568, 567), (560, 561, 608, 607), (534, 535, 582, 581), (561, 562, 609, 608), (535, 536, 583, 582), (521, 522, 569, 568), (562, 563, 610, 609), (536, 537, 584, 583), (563, 564, 611, 610), (537, 538, 585, 584), (522, 523, 570, 569), (564, 376, 611), (538, 539, 586, 585), (539, 540, 587, 586), (523, 524, 571, 570), (540, 541, 588, 587), (541, 542, 589, 588), (524, 525, 572, 571), (542, 543, 590, 589), (543, 544, 591, 590), (525, 526, 573, 572), (544, 545, 592, 591), (545, 546, 593, 592), (526, 527, 574, 573), (546, 547, 594, 593), (547, 548, 595, 594), (527, 528, 575, 574), (548, 549, 596, 595), (549, 550, 597, 596), (528, 529, 576, 575), (550, 551, 598, 597), (551, 552, 599, 598), (552, 553, 600, 599), (553, 554, 601, 600), (569, 570, 617, 616), (554, 555, 602, 601), (586, 587, 634, 633), (570, 571, 618, 617), (587, 588, 635, 634), (588, 589, 636, 635), (571, 572, 619, 618), (589, 590, 637, 636), (590, 591, 638, 637), (572, 573, 620, 619), (591, 592, 639, 638), (592, 593, 640, 639), (573, 574, 621, 620), (593, 594, 641, 640), (594, 595, 642, 641), (574, 575, 622, 621), (595, 596, 643, 642), (596, 597, 644, 643), (575, 576, 623, 622), (597, 598, 645, 644), (598, 599, 646, 645), (599, 600, 647, 646), (600, 601, 648, 647), (566, 567, 614, 613), (601, 602, 649, 648), (602, 603, 650, 649), (623, 624, 671, 670), (603, 604, 651, 650), (577, 578, 625, 624), (604, 605, 652, 651), (578, 579, 626, 625), (706, 565, 612), (605, 606, 653, 652), (579, 580, 627, 626), (565, 566, 613, 612), (606, 607, 654, 653), (580, 581, 628, 627), (567, 568, 615, 614), (607, 608, 655, 654), (581, 582, 629, 628), (608, 609, 656, 655), (582, 583, 630, 629), (568, 569, 616, 615), (609, 610, 657, 656), (583, 584, 631, 630), (610, 611, 658, 657), (584, 585, 632, 631), (621, 622, 669, 668), (611, 376, 658), (585, 586, 633, 632), (643, 644, 691, 690), (622, 623, 670, 669), (644, 645, 692, 691), (645, 646, 693, 692), (646, 647, 694, 693), (647, 648, 695, 694), (613, 614, 661, 660), (648, 649, 696, 695), (649, 650, 697, 696), (670, 671, 719, 718), (650, 651, 698, 697), (624, 625, 672, 671), (651, 652, 699, 698), (625, 626, 673, 672), (706, 612, 659), (652, 653, 700, 699), (626, 627, 674, 673), (612, 613, 660, 659), (653, 654, 701, 700), (627, 628, 675, 674), (614, 615, 662, 661), (654, 655, 702, 701), (628, 629, 676, 675), (655, 656, 703, 702), (629, 630, 677, 676), (615, 616, 663, 662), (656, 657, 704, 703), (630, 631, 678, 677), (657, 658, 705, 704), (631, 632, 679, 678), (616, 617, 664, 663), (658, 376, 705), (632, 633, 680, 679), (633, 634, 681, 680), (617, 618, 665, 664), (634, 635, 682, 681), (635, 636, 683, 682), (618, 619, 666, 665), (636, 637, 684, 683), (637, 638, 685, 684), (619, 620, 667, 666), (638, 639, 686, 685), (639, 640, 687, 686), (620, 621, 668, 667), (640, 641, 688, 687), (641, 642, 689, 688), (660, 661, 709, 708), (642, 643, 690, 689), (718, 719, 12, 11), (661, 662, 710, 709), (697, 698, 746, 745), (671, 672, 720, 719), (698, 699, 747, 746), (672, 673, 721, 720), (662, 663, 711, 710), (699, 700, 748, 747), (673, 674, 722, 721), (700, 701, 749, 748), (674, 675, 723, 722), (701, 702, 750, 749), (675, 676, 724, 723), (702, 703, 751, 750), (676, 677, 725, 724), (703, 704, 752, 751), (677, 678, 726, 725), (704, 705, 753, 752), (678, 679, 727, 726), (663, 664, 712, 711), (705, 376, 753), (679, 680, 728, 727), (680, 681, 729, 728), (664, 665, 713, 712), (681, 682, 730, 729), (682, 683, 731, 730), (665, 666, 714, 713), (683, 684, 732, 731), (684, 685, 733, 732), (666, 667, 715, 714), (685, 686, 734, 733), (686, 687, 735, 734), (667, 668, 716, 715), (687, 688, 736, 735), (688, 689, 737, 736), (668, 669, 717, 716), (689, 690, 738, 737), (690, 691, 739, 738), (669, 670, 718, 717), (691, 692, 740, 739), (692, 693, 741, 740), (693, 694, 742, 741), (694, 695, 743, 742), (711, 712, 5, 4), (706, 659, 707), (695, 696, 744, 743), (659, 660, 708, 707), (696, 697, 745, 744), (728, 729, 22, 21), (712, 713, 6, 5), (729, 730, 23, 22), (730, 731, 24, 23), (713, 714, 7, 6), (731, 732, 25, 24), (732, 733, 26, 25), (714, 715, 8, 7), (733, 734, 27, 26), (734, 735, 28, 27), (715, 716, 9, 8), (735, 736, 29, 28), (736, 737, 30, 29), (716, 717, 10, 9), (737, 738, 31, 30), (738, 739, 32, 31), (717, 718, 11, 10), (739, 740, 33, 32), (740, 741, 34, 33), (741, 742, 35, 34), (742, 743, 36, 35), (708, 709, 2, 1), (743, 744, 37, 36), (744, 745, 38, 37), (745, 746, 39, 38), (719, 720, 13, 12), (746, 747, 40, 39), (720, 721, 14, 13), (706, 707, 0), (747, 748, 41, 40), (721, 722, 15, 14), (707, 708, 1, 0), (748, 749, 42, 41), (722, 723, 16, 15), (709, 710, 3, 2), (749, 750, 43, 42), (723, 724, 17, 16), (750, 751, 44, 43), (724, 725, 18, 17), (710, 711, 4, 3), (751, 752, 45, 44), (725, 726, 19, 18), (752, 753, 46, 45), (726, 727, 20, 19), (11, 12, 59, 58), (753, 376, 46), (727, 728, 21, 20), (5, 6, 53, 52)])
me_bowlingpin.polygons.foreach_set('use_smooth', [True] * 768)
me_bowlingpin.polygons.foreach_set('material_index', [0, 0, 0, 0, 1, 1, 0, 0, 0, 0, 1, 1, 0, 0, 0, 0, 0, 0, 0, 0, 0, 0, 0, 0, 0, 0, 0, 0, 0, 0, 0, 0, 0, 0, 0, 0, 0, 0, 0, 0, 0, 0, 0, 0, 0, 0, 0, 0, 0, 0, 0, 0, 0, 0, 0, 0, 0, 0, 0, 0, 0, 0, 0, 0, 0, 0, 0, 0, 0, 1, 1, 0, 0, 0, 0, 1, 1, 0, 0, 0, 0, 0, 0, 0, 0, 0, 0, 0, 0, 0, 0, 0, 0, 0, 0, 0, 1, 0, 1, 0, 0, 0, 0, 1, 1, 0, 0, 0, 0, 0, 0, 0, 0, 0, 0, 0, 0, 0, 0, 0, 0, 0, 0, 0, 0, 0, 0, 0, 0, 0, 0, 0, 0, 0, 0, 0, 0, 0, 0, 0, 0, 0, 0, 0, 0, 0, 0, 0, 0, 0, 0, 0, 0, 0, 0, 0, 0, 0, 0, 0, 0, 0, 0, 0, 0, 0, 0, 0, 0, 0, 0, 0, 0, 0, 0, 0, 0, 0, 1, 1, 0, 0, 0, 0, 1, 1, 0, 0, 0, 0, 0, 0, 0, 0, 0, 0, 0, 0, 0, 0, 0, 0, 0, 1, 1, 0, 0, 0, 0, 1, 1, 0, 0, 0, 0, 0, 0, 0, 0, 0, 0, 0, 0, 0, 0, 0, 0, 0, 0, 0, 0, 0, 0, 0, 0, 0, 0, 0, 0, 0, 1, 0, 1, 0, 0, 0, 0, 0, 0, 0, 0, 0, 0, 0, 0, 0, 0, 0, 0, 0, 0, 0, 0, 0, 0, 0, 0, 0, 0, 0, 0, 0, 0, 0, 0, 0, 0, 0, 0, 0, 0, 0, 0, 1, 1, 0, 0, 0, 0, 0, 0, 0, 0, 0, 0, 0, 0, 0, 0, 0, 0, 0, 0, 0, 0, 0, 0, 0, 0, 0, 0, 0, 0, 0, 0, 1, 1, 0, 0, 0, 0, 1, 1, 0, 0, 0, 0, 0, 0, 0, 0, 0, 0, 0, 0, 0, 0, 0, 0, 0, 1, 1, 0, 0, 0, 0, 1, 1, 0, 0, 0, 0, 0, 0, 0, 0, 0, 0, 0, 0, 0, 0, 0, 0, 0, 0, 0, 0, 0, 0, 0, 0, 0, 0, 0, 0, 0, 0, 0, 0, 0, 0, 0, 0, 0, 0, 0, 0, 0, 0, 0, 0, 0, 0, 0, 0, 0, 0, 0, 0, 0, 0, 0, 0, 0, 0, 0, 0, 0, 0, 0, 0, 0, 0, 0, 0, 0, 0, 0, 0, 0, 1, 1, 0, 0, 0, 0, 1, 1, 0, 0, 0, 0, 0, 0, 0, 0, 0, 0, 0, 0, 0, 0, 0, 0, 0, 0, 0, 0, 1, 1, 0, 0, 0, 0, 1, 1, 0, 0, 0, 0, 0, 0, 0, 0, 0, 0, 0, 0, 0, 0, 0, 0, 0, 0, 0, 0, 0, 0, 0, 1, 0, 0, 0, 0, 1, 1, 0, 0, 0, 0, 0, 0, 0, 0, 0, 0, 0, 0, 0, 0, 0, 0, 0, 0, 0, 0, 0, 0, 0, 0, 0, 0, 0, 0, 0, 0, 0, 0, 0, 0, 0, 0, 0, 0, 0, 0, 1, 0, 0, 0, 0, 0, 0, 0, 0, 0, 0, 0, 0, 0, 0, 0, 0, 0, 0, 0, 0, 0, 0, 0, 0, 0, 0, 0, 0, 0, 0, 0, 0, 0, 1, 1, 0, 0, 0, 0, 1, 1, 0, 0, 0, 0, 0, 0, 0, 0, 0, 0, 0, 0, 0, 0, 0, 1, 1, 0, 0, 0, 0, 1, 1, 0, 0, 0, 0, 0, 0, 0, 0, 0, 0, 0, 0, 0, 0, 0, 0, 0, 0, 0, 0, 0, 0, 0, 0, 0, 0, 0, 0, 0, 0, 0, 0, 1, 0, 0, 0, 0, 0, 0, 0, 0, 0, 0, 0, 0, 0, 0, 0, 0, 0, 0, 0, 0, 0, 0, 0, 0, 0, 0, 0, 0, 0, 0, 0, 0, 0, 0, 0, 0, 0, 0, 0, 0, 1, 1, 0, 0, 0, 0, 1, 0, 0, 0, 0, 0, 0, 0, 0, 0, 0, 0, 0, 0, 0, 0, 0, 0, 0, 0, 0, 0, 0, 0, 0, 0, 0, 0, 0, 0, 0, 1, 1, 0, 0, 0, 0, 1, 1, 0, 0, 0, 0, 0, 0, 0, 0, 0, 0, 0, 0, 0, 0, 0, 0, 0, 0, 1, 1, 0, 0, 0, 0, 1, 1, 0, 0, 0, 0, 0, 0, 0, 0, 0, 0, 0, 0, 0, 0, 0, 0, 0, 0, 0, 0, 0, 0, 0, 0, 0, 0, 0, 0, 0, 0, 0, 0])
_uv = me_bowlingpin.uv_layers.new(name='UVMap')
_uv.uv.foreach_set('vector', [0.0, 0.0, 0.0, 0.0, 0.0, 0.0, 0.0, 0.0, 0.0, 0.0, 0.0, 0.0, 0.0, 0.0, 0.0, 0.0, 0.0, 0.0, 0.0, 0.0, 0.0, 0.0, 0.0, 0.0, 0.0, 0.0, 0.0, 0.0, 0.0, 0.0, 0.0, 0.0, 0.0, 0.0, 0.0, 0.0, 0.0, 0.0, 0.0, 0.0, 0.0, 0.0, 0.0, 0.0, 0.0, 0.0, 0.0, 0.0, 0.0, 0.0, 0.0, 0.0, 0.0, 0.0, 0.0, 0.0, 0.0, 0.0, 0.0, 0.0, 0.0, 0.0, 0.0, 0.0, 0.0, 0.0, 0.0, 0.0, 0.0, 0.0, 0.0, 0.0, 0.0, 0.0, 0.0, 0.0, 0.0, 0.0, 0.0, 0.0, 0.0, 0.0, 0.0, 0.0, 0.0, 0.0, 0.0, 0.0, 0.0, 0.0, 0.0, 0.0, 0.0, 0.0, 0.0, 0.0, 0.0, 0.0, 0.0, 0.0, 0.0, 0.0, 0.0, 0.0, 0.0, 0.0, 0.0, 0.0, 0.0, 0.0, 0.0, 0.0, 0.0, 0.0, 0.0, 0.0, 0.0, 0.0, 0.0, 0.0, 0.0, 0.0, 0.0, 0.0, 0.0, 0.0, 0.0, 0.0, 0.0, 0.0, 0.0, 0.0, 0.0, 0.0, 0.0, 0.0, 0.0, 0.0, 0.0, 0.0, 0.0, 0.0, 0.0, 0.0, 0.0, 0.0, 0.0, 0.0, 0.0, 0.0, 0.0, 0.0, 0.0, 0.0, 0.0, 0.0, 0.0, 0.0, 0.0, 0.0, 0.0, 0.0, 0.0, 0.0, 0.0, 0.0, 0.0, 0.0, 0.0, 0.0, 0.0, 0.0, 0.0, 0.0, 0.0, 0.0, 0.0, 0.0, 0.0, 0.0, 0.0, 0.0, 0.0, 0.0, 0.0, 0.0, 0.0, 0.0, 0.0, 0.0, 0.0, 0.0, 0.0, 0.0, 0.0, 0.0, 0.0, 0.0, 0.0, 0.0, 0.0, 0.0, 0.0, 0.0, 0.0, 0.0, 0.0, 0.0, 0.0, 0.0, 0.0, 0.0, 0.0, 0.0, 0.0, 0.0, 0.0, 0.0, 0.0, 0.0, 0.0, 0.0, 0.0, 0.0, 0.0, 0.0, 0.0, 0.0, 0.0, 0.0, 0.0, 0.0, 0.0, 0.0, 0.0, 0.0, 0.0, 0.0, 0.0, 0.0, 0.0, 0.0, 0.0, 0.0, 0.0, 0.0, 0.0, 0.0, 0.0, 0.0, 0.0, 0.0, 0.0, 0.0, 0.0, 0.0, 0.0, 0.0, 0.0, 0.0, 0.0, 0.0, 0.0, 0.0, 0.0, 0.0, 0.0, 0.0, 0.0, 0.0, 0.0, 0.0, 0.0, 0.0, 0.0, 0.0, 0.0, 0.0, 0.0, 0.0, 0.0, 0.0, 0.0, 0.0, 0.0, 0.0, 0.0, 0.0, 0.0, 0.0, 0.0, 0.0, 0.0, 0.0, 0.0, 0.0, 0.0, 0.0, 0.0, 0.0, 0.0, 0.0, 0.0, 0.0, 0.0, 0.0, 0.0, 0.0, 0.0, 0.0, 0.0, 0.0, 0.0, 0.0, 0.0, 0.0, 0.0, 0.0, 0.0, 0.0, 0.0, 0.0, 0.0, 0.0, 0.0, 0.0, 0.0, 0.0, 0.0, 0.0, 0.0, 0.0, 0.0, 0.0, 0.0, 0.0, 0.0, 0.0, 0.0, 0.0, 0.0, 0.0, 0.0, 0.0, 0.0, 0.0, 0.0, 0.0, 0.0, 0.0, 0.0, 0.0, 0.0, 0.0, 0.0, 0.0, 0.0, 0.0, 0.0, 0.0, 0.0, 0.0, 0.0, 0.0, 0.0, 0.0, 0.0, 0.0, 0.0, 0.0, 0.0, 0.0, 0.0, 0.0, 0.0, 0.0, 0.0, 0.0, 0.0, 0.0, 0.0, 0.0, 0.0, 0.0, 0.0, 0.0, 0.0, 0.0, 0.0, 0.0, 0.0, 0.0, 0.0, 0.0, 0.0, 0.0, 0.0, 0.0, 0.0, 0.0, 0.0, 0.0, 0.0, 0.0, 0.0, 0.0, 0.0, 0.0, 0.0, 0.0, 0.0, 0.0, 0.0, 0.0, 0.0, 0.0, 0.0, 0.0, 0.0, 0.0, 0.0, 0.0, 0.0, 0.0, 0.0, 0.0, 0.0, 0.0, 0.0, 0.0, 0.0, 0.0, 0.0, 0.0, 0.0, 0.0, 0.0, 0.0, 0.0, 0.0, 0.0, 0.0, 0.0, 0.0, 0.0, 0.0, 0.0, 0.0, 0.0, 0.0, 0.0, 0.0, 0.0, 0.0, 0.0, 0.0, 0.0, 0.0, 0.0, 0.0, 0.0, 0.0, 0.0, 0.0, 0.0, 0.0, 0.0, 0.0, 0.0, 0.0, 0.0, 0.0, 0.0, 0.0, 0.0, 0.0, 0.0, 0.0, 0.0, 0.0, 0.0, 0.0, 0.0, 0.0, 0.0, 0.0, 0.0, 0.0, 0.0, 0.0, 0.0, 0.0, 0.0, 0.0, 0.0, 0.0, 0.0, 0.0, 0.0, 0.0, 0.0, 0.0, 0.0, 0.0, 0.0, 0.0, 0.0, 0.0, 0.0, 0.0, 0.0, 0.0, 0.0, 0.0, 0.0, 0.0, 0.0, 0.0, 0.0, 0.0, 0.0, 0.0, 0.0, 0.0, 0.0, 0.0, 0.0, 0.0, 0.0, 0.0, 0.0, 0.0, 0.0, 0.0, 0.0, 0.0, 0.0, 0.0, 0.0, 0.0, 0.0, 0.0, 0.0, 0.0, 0.0, 0.0, 0.0, 0.0, 0.0, 0.0, 0.0, 0.0, 0.0, 0.0, 0.0, 0.0, 0.0, 0.0, 0.0, 0.0, 0.0, 0.0, 0.0, 0.0, 0.0, 0.0, 0.0, 0.0, 0.0, 0.0, 0.0, 0.0, 0.0, 0.0, 0.0, 0.0, 0.0, 0.0, 0.0, 0.0, 0.0, 0.0, 0.0, 0.0, 0.0, 0.0, 0.0, 0.0, 0.0, 0.0, 0.0, 0.0, 0.0, 0.0, 0.0, 0.0, 0.0, 0.0, 0.0, 0.0, 0.0, 0.0, 0.0, 0.0, 0.0, 0.0, 0.0, 0.0, 0.0, 0.0, 0.0, 0.0, 0.0, 0.0, 0.0, 0.0, 0.0, 0.0, 0.0, 0.0, 0.0, 0.0, 0.0, 0.0, 0.0, 0.0, 0.0, 0.0, 0.0, 0.0, 0.0, 0.0, 0.0, 0.0, 0.0, 0.0, 0.0, 0.0, 0.0, 0.0, 0.0, 0.0, 0.0, 0.0, 0.0, 0.0, 0.0, 0.0, 0.0, 0.0, 0.0, 0.0, 0.0, 0.0, 0.0, 0.0, 0.0, 0.0, 0.0, 0.0, 0.0, 0.0, 0.0, 0.0, 0.0, 0.0, 0.0, 0.0, 0.0, 0.0, 0.0, 0.0, 0.0, 0.0, 0.0, 0.0, 0.0, 0.0, 0.0, 0.0, 0.0, 0.0, 0.0, 0.0, 0.0, 0.0, 0.0, 0.0, 0.0, 0.0, 0.0, 0.0, 0.0, 0.0, 0.0, 0.0, 0.0, 0.0, 0.0, 0.0, 0.0, 0.0, 0.0, 0.0, 0.0, 0.0, 0.0, 0.0, 0.0, 0.0, 0.0, 0.0, 0.0, 0.0, 0.0, 0.0, 0.0, 0.0, 0.0, 0.0, 0.0, 0.0, 0.0, 0.0, 0.0, 0.0, 0.0, 0.0, 0.0, 0.0, 0.0, 0.0, 0.0, 0.0, 0.0, 0.0, 0.0, 0.0, 0.0, 0.0, 0.0, 0.0, 0.0, 0.0, 0.0, 0.0, 0.0, 0.0, 0.0, 0.0, 0.0, 0.0, 0.0, 0.0, 0.0, 0.0, 0.0, 0.0, 0.0, 0.0, 0.0, 0.0, 0.0, 0.0, 0.0, 0.0, 0.0, 0.0, 0.0, 0.0, 0.0, 0.0, 0.0, 0.0, 0.0, 0.0, 0.0, 0.0, 0.0, 0.0, 0.0, 0.0, 0.0, 0.0, 0.0, 0.0, 0.0, 0.0, 0.0, 0.0, 0.0, 0.0, 0.0, 0.0, 0.0, 0.0, 0.0, 0.0, 0.0, 0.0, 0.0, 0.0, 0.0, 0.0, 0.0, 0.0, 0.0, 0.0, 0.0, 0.0, 0.0, 0.0, 0.0, 0.0, 0.0, 0.0, 0.0, 0.0, 0.0, 0.0, 0.0, 0.0, 0.0, 0.0, 0.0, 0.0, 0.0, 0.0, 0.0, 0.0, 0.0, 0.0, 0.0, 0.0, 0.0, 0.0, 0.0, 0.0, 0.0, 0.0, 0.0, 0.0, 0.0, 0.0, 0.0, 0.0, 0.0, 0.0, 0.0, 0.0, 0.0, 0.0, 0.0, 0.0, 0.0, 0.0, 0.0, 0.0, 0.0, 0.0, 0.0, 0.0, 0.0, 0.0, 0.0, 0.0, 0.0, 0.0, 0.0, 0.0, 0.0, 0.0, 0.0, 0.0, 0.0, 0.0, 0.0, 0.0, 0.0, 0.0, 0.0, 0.0, 0.0, 0.0, 0.0, 0.0, 0.0, 0.0, 0.0, 0.0, 0.0, 0.0, 0.0, 0.0, 0.0, 0.0, 0.0, 0.0, 0.0, 0.0, 0.0, 0.0, 0.0, 0.0, 0.0, 0.0, 0.0, 0.0, 0.0, 0.0, 0.0, 0.0, 0.0, 0.0, 0.0, 0.0, 0.0, 0.0, 0.0, 0.0, 0.0, 0.0, 0.0, 0.0, 0.0, 0.0, 0.0, 0.0, 0.0, 0.0, 0.0, 0.0, 0.0, 0.0, 0.0, 0.0, 0.0, 0.0, 0.0, 0.0, 0.0, 0.0, 0.0, 0.0, 0.0, 0.0, 0.0, 0.0, 0.0, 0.0, 0.0, 0.0, 0.0, 0.0, 0.0, 0.0, 0.0, 0.0, 0.0, 0.0, 0.0, 0.0, 0.0, 0.0, 0.0, 0.0, 0.0, 0.0, 0.0, 0.0, 0.0, 0.0, 0.0, 0.0, 0.0, 0.0, 0.0, 0.0, 0.0, 0.0, 0.0, 0.0, 0.0, 0.0, 0.0, 0.0, 0.0, 0.0, 0.0, 0.0, 0.0, 0.0, 0.0, 0.0, 0.0, 0.0, 0.0, 0.0, 0.0, 0.0, 0.0, 0.0, 0.0, 0.0, 0.0, 0.0, 0.0, 0.0, 0.0, 0.0, 0.0, 0.0, 0.0, 0.0, 0.0, 0.0, 0.0, 0.0, 0.0, 0.0, 0.0, 0.0, 0.0, 0.0, 0.0, 0.0, 0.0, 0.0, 0.0, 0.0, 0.0, 0.0, 0.0, 0.0, 0.0, 0.0, 0.0, 0.0, 0.0, 0.0, 0.0, 0.0, 0.0, 0.0, 0.0, 0.0, 0.0, 0.0, 0.0, 0.0, 0.0, 0.0, 0.0, 0.0, 0.0, 0.0, 0.0, 0.0, 0.0, 0.0, 0.0, 0.0, 0.0, 0.0, 0.0, 0.0, 0.0, 0.0, 0.0, 0.0, 0.0, 0.0, 0.0, 0.0, 0.0, 0.0, 0.0, 0.0, 0.0, 0.0, 0.0, 0.0, 0.0, 0.0, 0.0, 0.0, 0.0, 0.0, 0.0, 0.0, 0.0, 0.0, 0.0, 0.0, 0.0, 0.0, 0.0, 0.0, 0.0, 0.0, 0.0, 0.0, 0.0, 0.0, 0.0, 0.0, 0.0, 0.0, 0.0, 0.0, 0.0, 0.0, 0.0, 0.0, 0.0, 0.0, 0.0, 0.0, 0.0, 0.0, 0.0, 0.0, 0.0, 0.0, 0.0, 0.0, 0.0, 0.0, 0.0, 0.0, 0.0, 0.0, 0.0, 0.0, 0.0, 0.0, 0.0, 0.0, 0.0, 0.0, 0.0, 0.0, 0.0, 0.0, 0.0, 0.0, 0.0, 0.0, 0.0, 0.0, 0.0, 0.0, 0.0, 0.0, 0.0, 0.0, 0.0, 0.0, 0.0, 0.0, 0.0, 0.0, 0.0, 0.0, 0.0, 0.0, 0.0, 0.0, 0.0, 0.0, 0.0, 0.0, 0.0, 0.0, 0.0, 0.0, 0.0, 0.0, 0.0, 0.0, 0.0, 0.0, 0.0, 0.0, 0.0, 0.0, 0.0, 0.0, 0.0, 0.0, 0.0, 0.0, 0.0, 0.0, 0.0, 0.0, 0.0, 0.0, 0.0, 0.0, 0.0, 0.0, 0.0, 0.0, 0.0, 0.0, 0.0, 0.0, 0.0, 0.0, 0.0, 0.0, 0.0, 0.0, 0.0, 0.0, 0.0, 0.0, 0.0, 0.0, 0.0, 0.0, 0.0, 0.0, 0.0, 0.0, 0.0, 0.0, 0.0, 0.0, 0.0, 0.0, 0.0, 0.0, 0.0, 0.0, 0.0, 0.0, 0.0, 0.0, 0.0, 0.0, 0.0, 0.0, 0.0, 0.0, 0.0, 0.0, 0.0, 0.0, 0.0, 0.0, 0.0, 0.0, 0.0, 0.0, 0.0, 0.0, 0.0, 0.0, 0.0, 0.0, 0.0, 0.0, 0.0, 0.0, 0.0, 0.0, 0.0, 0.0, 0.0, 0.0, 0.0, 0.0, 0.0, 0.0, 0.0, 0.0, 0.0, 0.0, 0.0, 0.0, 0.0, 0.0, 0.0, 0.0, 0.0, 0.0, 0.0, 0.0, 0.0, 0.0, 0.0, 0.0, 0.0, 0.0, 0.0, 0.0, 0.0, 0.0, 0.0, 0.0, 0.0, 0.0, 0.0, 0.0, 0.0, 0.0, 0.0, 0.0, 0.0, 0.0, 0.0, 0.0, 0.0, 0.0, 0.0, 0.0, 0.0, 0.0, 0.0, 0.0, 0.0, 0.0, 0.0, 0.0, 0.0, 0.0, 0.0, 0.0, 0.0, 0.0, 0.0, 0.0, 0.0, 0.0, 0.0, 0.0, 0.0, 0.0, 0.0, 0.0, 0.0, 0.0, 0.0, 0.0, 0.0, 0.0, 0.0, 0.0, 0.0, 0.0, 0.0, 0.0, 0.0, 0.0, 0.0, 0.0, 0.0, 0.0, 0.0, 0.0, 0.0, 0.0, 0.0, 0.0, 0.0, 0.0, 0.0, 0.0, 0.0, 0.0, 0.0, 0.0, 0.0, 0.0, 0.0, 0.0, 0.0, 0.0, 0.0, 0.0, 0.0, 0.0, 0.0, 0.0, 0.0, 0.0, 0.0, 0.0, 0.0, 0.0, 0.0, 0.0, 0.0, 0.0, 0.0, 0.0, 0.0, 0.0, 0.0, 0.0, 0.0, 0.0, 0.0, 0.0, 0.0, 0.0, 0.0, 0.0, 0.0, 0.0, 0.0, 0.0, 0.0, 0.0, 0.0, 0.0, 0.0, 0.0, 0.0, 0.0, 0.0, 0.0, 0.0, 0.0, 0.0, 0.0, 0.0, 0.0, 0.0, 0.0, 0.0, 0.0, 0.0, 0.0, 0.0, 0.0, 0.0, 0.0, 0.0, 0.0, 0.0, 0.0, 0.0, 0.0, 0.0, 0.0, 0.0, 0.0, 0.0, 0.0, 0.0, 0.0, 0.0, 0.0, 0.0, 0.0, 0.0, 0.0, 0.0, 0.0, 0.0, 0.0, 0.0, 0.0, 0.0, 0.0, 0.0, 0.0, 0.0, 0.0, 0.0, 0.0, 0.0, 0.0, 0.0, 0.0, 0.0, 0.0, 0.0, 0.0, 0.0, 0.0, 0.0, 0.0, 0.0, 0.0, 0.0, 0.0, 0.0, 0.0, 0.0, 0.0, 0.0, 0.0, 0.0, 0.0, 0.0, 0.0, 0.0, 0.0, 0.0, 0.0, 0.0, 0.0, 0.0, 0.0, 0.0, 0.0, 0.0, 0.0, 0.0, 0.0, 0.0, 0.0, 0.0, 0.0, 0.0, 0.0, 0.0, 0.0, 0.0, 0.0, 0.0, 0.0, 0.0, 0.0, 0.0, 0.0, 0.0, 0.0, 0.0, 0.0, 0.0, 0.0, 0.0, 0.0, 0.0, 0.0, 0.0, 0.0, 0.0, 0.0, 0.0, 0.0, 0.0, 0.0, 0.0, 0.0, 0.0, 0.0, 0.0, 0.0, 0.0, 0.0, 0.0, 0.0, 0.0, 0.0, 0.0, 0.0, 0.0, 0.0, 0.0, 0.0, 0.0, 0.0, 0.0, 0.0, 0.0, 0.0, 0.0, 0.0, 0.0, 0.0, 0.0, 0.0, 0.0, 0.0, 0.0, 0.0, 0.0, 0.0, 0.0, 0.0, 0.0, 0.0, 0.0, 0.0, 0.0, 0.0, 0.0, 0.0, 0.0, 0.0, 0.0, 0.0, 0.0, 0.0, 0.0, 0.0, 0.0, 0.0, 0.0, 0.0, 0.0, 0.0, 0.0, 0.0, 0.0, 0.0, 0.0, 0.0, 0.0, 0.0, 0.0, 0.0, 0.0, 0.0, 0.0, 0.0, 0.0, 0.0, 0.0, 0.0, 0.0, 0.0, 0.0, 0.0, 0.0, 0.0, 0.0, 0.0, 0.0, 0.0, 0.0, 0.0, 0.0, 0.0, 0.0, 0.0, 0.0, 0.0, 0.0, 0.0, 0.0, 0.0, 0.0, 0.0, 0.0, 0.0, 0.0, 0.0, 0.0, 0.0, 0.0, 0.0, 0.0, 0.0, 0.0, 0.0, 0.0, 0.0, 0.0, 0.0, 0.0, 0.0, 0.0, 0.0, 0.0, 0.0, 0.0, 0.0, 0.0, 0.0, 0.0, 0.0, 0.0, 0.0, 0.0, 0.0, 0.0, 0.0, 0.0, 0.0, 0.0, 0.0, 0.0, 0.0, 0.0, 0.0, 0.0, 0.0, 0.0, 0.0, 0.0, 0.0, 0.0, 0.0, 0.0, 0.0, 0.0, 0.0, 0.0, 0.0, 0.0, 0.0, 0.0, 0.0, 0.0, 0.0, 0.0, 0.0, 0.0, 0.0, 0.0, 0.0, 0.0, 0.0, 0.0, 0.0, 0.0, 0.0, 0.0, 0.0, 0.0, 0.0, 0.0, 0.0, 0.0, 0.0, 0.0, 0.0, 0.0, 0.0, 0.0, 0.0, 0.0, 0.0, 0.0, 0.0, 0.0, 0.0, 0.0, 0.0, 0.0, 0.0, 0.0, 0.0, 0.0, 0.0, 0.0, 0.0, 0.0, 0.0, 0.0, 0.0, 0.0, 0.0, 0.0, 0.0, 0.0, 0.0, 0.0, 0.0, 0.0, 0.0, 0.0, 0.0, 0.0, 0.0, 0.0, 0.0, 0.0, 0.0, 0.0, 0.0, 0.0, 0.0, 0.0, 0.0, 0.0, 0.0, 0.0, 0.0, 0.0, 0.0, 0.0, 0.0, 0.0, 0.0, 0.0, 0.0, 0.0, 0.0, 0.0, 0.0, 0.0, 0.0, 0.0, 0.0, 0.0, 0.0, 0.0, 0.0, 0.0, 0.0, 0.0, 0.0, 0.0, 0.0, 0.0, 0.0, 0.0, 0.0, 0.0, 0.0, 0.0, 0.0, 0.0, 0.0, 0.0, 0.0, 0.0, 0.0, 0.0, 0.0, 0.0, 0.0, 0.0, 0.0, 0.0, 0.0, 0.0, 0.0, 0.0, 0.0, 0.0, 0.0, 0.0, 0.0, 0.0, 0.0, 0.0, 0.0, 0.0, 0.0, 0.0, 0.0, 0.0, 0.0, 0.0, 0.0, 0.0, 0.0, 0.0, 0.0, 0.0, 0.0, 0.0, 0.0, 0.0, 0.0, 0.0, 0.0, 0.0, 0.0, 0.0, 0.0, 0.0, 0.0, 0.0, 0.0, 0.0, 0.0, 0.0, 0.0, 0.0, 0.0, 0.0, 0.0, 0.0, 0.0, 0.0, 0.0, 0.0, 0.0, 0.0, 0.0, 0.0, 0.0, 0.0, 0.0, 0.0, 0.0, 0.0, 0.0, 0.0, 0.0, 0.0, 0.0, 0.0, 0.0, 0.0, 0.0, 0.0, 0.0, 0.0, 0.0, 0.0, 0.0, 0.0, 0.0, 0.0, 0.0, 0.0, 0.0, 0.0, 0.0, 0.0, 0.0, 0.0, 0.0, 0.0, 0.0, 0.0, 0.0, 0.0, 0.0, 0.0, 0.0, 0.0, 0.0, 0.0, 0.0, 0.0, 0.0, 0.0, 0.0, 0.0, 0.0, 0.0, 0.0, 0.0, 0.0, 0.0, 0.0, 0.0, 0.0, 0.0, 0.0, 0.0, 0.0, 0.0, 0.0, 0.0, 0.0, 0.0, 0.0, 0.0, 0.0, 0.0, 0.0, 0.0, 0.0, 0.0, 0.0, 0.0, 0.0, 0.0, 0.0, 0.0, 0.0, 0.0, 0.0, 0.0, 0.0, 0.0, 0.0, 0.0, 0.0, 0.0, 0.0, 0.0, 0.0, 0.0, 0.0, 0.0, 0.0, 0.0, 0.0, 0.0, 0.0, 0.0, 0.0, 0.0, 0.0, 0.0, 0.0, 0.0, 0.0, 0.0, 0.0, 0.0, 0.0, 0.0, 0.0, 0.0, 0.0, 0.0, 0.0, 0.0, 0.0, 0.0, 0.0, 0.0, 0.0, 0.0, 0.0, 0.0, 0.0, 0.0, 0.0, 0.0, 0.0, 0.0, 0.0, 0.0, 0.0, 0.0, 0.0, 0.0, 0.0, 0.0, 0.0, 0.0, 0.0, 0.0, 0.0, 0.0, 0.0, 0.0, 0.0, 0.0, 0.0, 0.0, 0.0, 0.0, 0.0, 0.0, 0.0, 0.0, 0.0, 0.0, 0.0, 0.0, 0.0, 0.0, 0.0, 0.0, 0.0, 0.0, 0.0, 0.0, 0.0, 0.0, 0.0, 0.0, 0.0, 0.0, 0.0, 0.0, 0.0, 0.0, 0.0, 0.0, 0.0, 0.0, 0.0, 0.0, 0.0, 0.0, 0.0, 0.0, 0.0, 0.0, 0.0, 0.0, 0.0, 0.0, 0.0, 0.0, 0.0, 0.0, 0.0, 0.0, 0.0, 0.0, 0.0, 0.0, 0.0, 0.0, 0.0, 0.0, 0.0, 0.0, 0.0, 0.0, 0.0, 0.0, 0.0, 0.0, 0.0, 0.0, 0.0, 0.0, 0.0, 0.0, 0.0, 0.0, 0.0, 0.0, 0.0, 0.0, 0.0, 0.0, 0.0, 0.0, 0.0, 0.0, 0.0, 0.0, 0.0, 0.0, 0.0, 0.0, 0.0, 0.0, 0.0, 0.0, 0.0, 0.0, 0.0, 0.0, 0.0, 0.0, 0.0, 0.0, 0.0, 0.0, 0.0, 0.0, 0.0, 0.0, 0.0, 0.0, 0.0, 0.0, 0.0, 0.0, 0.0, 0.0, 0.0, 0.0, 0.0, 0.0, 0.0, 0.0, 0.0, 0.0, 0.0, 0.0, 0.0, 0.0, 0.0, 0.0, 0.0, 0.0, 0.0, 0.0, 0.0, 0.0, 0.0, 0.0, 0.0, 0.0, 0.0, 0.0, 0.0, 0.0, 0.0, 0.0, 0.0, 0.0, 0.0, 0.0, 0.0, 0.0, 0.0, 0.0, 0.0, 0.0, 0.0, 0.0, 0.0, 0.0, 0.0, 0.0, 0.0, 0.0, 0.0, 0.0, 0.0, 0.0, 0.0, 0.0, 0.0, 0.0, 0.0, 0.0, 0.0, 0.0, 0.0, 0.0, 0.0, 0.0, 0.0, 0.0, 0.0, 0.0, 0.0, 0.0, 0.0, 0.0, 0.0, 0.0, 0.0, 0.0, 0.0, 0.0, 0.0, 0.0, 0.0, 0.0, 0.0, 0.0, 0.0, 0.0, 0.0, 0.0, 0.0, 0.0, 0.0, 0.0, 0.0, 0.0, 0.0, 0.0, 0.0, 0.0, 0.0, 0.0, 0.0, 0.0, 0.0, 0.0, 0.0, 0.0, 0.0, 0.0, 0.0, 0.0, 0.0, 0.0, 0.0, 0.0, 0.0, 0.0, 0.0, 0.0, 0.0, 0.0, 0.0, 0.0, 0.0, 0.0, 0.0, 0.0, 0.0, 0.0, 0.0, 0.0, 0.0, 0.0, 0.0, 0.0, 0.0, 0.0, 0.0, 0.0, 0.0, 0.0, 0.0, 0.0, 0.0, 0.0, 0.0, 0.0, 0.0, 0.0, 0.0, 0.0, 0.0, 0.0, 0.0, 0.0, 0.0, 0.0, 0.0, 0.0, 0.0, 0.0, 0.0, 0.0, 0.0, 0.0, 0.0, 0.0, 0.0, 0.0, 0.0, 0.0, 0.0, 0.0, 0.0, 0.0, 0.0, 0.0, 0.0, 0.0, 0.0, 0.0, 0.0, 0.0, 0.0, 0.0, 0.0, 0.0, 0.0, 0.0, 0.0, 0.0, 0.0, 0.0, 0.0, 0.0, 0.0, 0.0, 0.0, 0.0, 0.0, 0.0, 0.0, 0.0, 0.0, 0.0, 0.0, 0.0, 0.0, 0.0, 0.0, 0.0, 0.0, 0.0, 0.0, 0.0, 0.0, 0.0, 0.0, 0.0, 0.0, 0.0, 0.0, 0.0, 0.0, 0.0, 0.0, 0.0, 0.0, 0.0, 0.0, 0.0, 0.0, 0.0, 0.0, 0.0, 0.0, 0.0, 0.0, 0.0, 0.0, 0.0, 0.0, 0.0, 0.0, 0.0, 0.0, 0.0, 0.0, 0.0, 0.0, 0.0, 0.0, 0.0, 0.0, 0.0, 0.0, 0.0, 0.0, 0.0, 0.0, 0.0, 0.0, 0.0, 0.0, 0.0, 0.0, 0.0, 0.0, 0.0, 0.0, 0.0, 0.0, 0.0, 0.0, 0.0, 0.0, 0.0, 0.0, 0.0, 0.0, 0.0, 0.0, 0.0, 0.0, 0.0, 0.0, 0.0, 0.0, 0.0, 0.0, 0.0, 0.0, 0.0, 0.0, 0.0, 0.0, 0.0, 0.0, 0.0, 0.0, 0.0, 0.0, 0.0, 0.0, 0.0, 0.0, 0.0, 0.0, 0.0, 0.0, 0.0, 0.0, 0.0, 0.0, 0.0, 0.0, 0.0, 0.0, 0.0, 0.0, 0.0, 0.0, 0.0, 0.0, 0.0, 0.0, 0.0, 0.0, 0.0, 0.0, 0.0, 0.0, 0.0, 0.0, 0.0, 0.0, 0.0, 0.0, 0.0, 0.0, 0.0, 0.0, 0.0, 0.0, 0.0, 0.0, 0.0, 0.0, 0.0, 0.0, 0.0, 0.0, 0.0, 0.0, 0.0, 0.0, 0.0, 0.0, 0.0, 0.0, 0.0, 0.0, 0.0, 0.0, 0.0, 0.0, 0.0, 0.0, 0.0, 0.0, 0.0, 0.0, 0.0, 0.0, 0.0, 0.0, 0.0, 0.0, 0.0, 0.0, 0.0, 0.0, 0.0, 0.0, 0.0, 0.0, 0.0, 0.0, 0.0, 0.0, 0.0, 0.0, 0.0, 0.0, 0.0, 0.0, 0.0, 0.0, 0.0, 0.0, 0.0, 0.0, 0.0, 0.0, 0.0, 0.0, 0.0, 0.0, 0.0, 0.0, 0.0, 0.0, 0.0, 0.0, 0.0, 0.0, 0.0, 0.0, 0.0, 0.0, 0.0, 0.0, 0.0, 0.0, 0.0, 0.0, 0.0, 0.0, 0.0, 0.0, 0.0, 0.0, 0.0, 0.0, 0.0, 0.0, 0.0, 0.0, 0.0, 0.0, 0.0, 0.0, 0.0, 0.0, 0.0, 0.0, 0.0, 0.0, 0.0, 0.0, 0.0, 0.0, 0.0, 0.0, 0.0, 0.0, 0.0, 0.0, 0.0, 0.0, 0.0, 0.0, 0.0, 0.0, 0.0, 0.0, 0.0, 0.0, 0.0, 0.0, 0.0, 0.0, 0.0, 0.0, 0.0, 0.0, 0.0, 0.0, 0.0, 0.0, 0.0, 0.0, 0.0, 0.0, 0.0, 0.0, 0.0, 0.0, 0.0, 0.0, 0.0, 0.0, 0.0, 0.0, 0.0, 0.0, 0.0, 0.0, 0.0, 0.0, 0.0, 0.0, 0.0, 0.0, 0.0, 0.0, 0.0, 0.0, 0.0, 0.0, 0.0, 0.0, 0.0, 0.0, 0.0, 0.0, 0.0, 0.0, 0.0, 0.0, 0.0, 0.0, 0.0, 0.0, 0.0, 0.0, 0.0, 0.0, 0.0, 0.0, 0.0, 0.0, 0.0, 0.0, 0.0, 0.0, 0.0, 0.0, 0.0, 0.0, 0.0, 0.0, 0.0, 0.0, 0.0, 0.0, 0.0, 0.0, 0.0, 0.0, 0.0, 0.0, 0.0, 0.0, 0.0, 0.0, 0.0, 0.0, 0.0, 0.0, 0.0, 0.0, 0.0, 0.0, 0.0, 0.0, 0.0, 0.0, 0.0, 0.0, 0.0, 0.0, 0.0, 0.0, 0.0, 0.0, 0.0, 0.0, 0.0, 0.0, 0.0, 0.0, 0.0, 0.0, 0.0, 0.0, 0.0, 0.0, 0.0, 0.0, 0.0, 0.0, 0.0, 0.0, 0.0, 0.0, 0.0, 0.0, 0.0, 0.0, 0.0, 0.0, 0.0, 0.0, 0.0, 0.0, 0.0, 0.0, 0.0, 0.0, 0.0, 0.0, 0.0, 0.0, 0.0, 0.0, 0.0, 0.0, 0.0, 0.0, 0.0, 0.0, 0.0, 0.0, 0.0, 0.0, 0.0, 0.0, 0.0, 0.0, 0.0, 0.0, 0.0, 0.0, 0.0, 0.0, 0.0, 0.0, 0.0, 0.0, 0.0, 0.0, 0.0, 0.0, 0.0, 0.0, 0.0, 0.0, 0.0, 0.0, 0.0, 0.0, 0.0, 0.0, 0.0, 0.0, 0.0, 0.0, 0.0, 0.0, 0.0, 0.0, 0.0, 0.0, 0.0, 0.0, 0.0, 0.0, 0.0, 0.0, 0.0, 0.0, 0.0, 0.0, 0.0, 0.0, 0.0, 0.0, 0.0, 0.0, 0.0, 0.0, 0.0, 0.0, 0.0, 0.0, 0.0, 0.0, 0.0, 0.0, 0.0, 0.0, 0.0, 0.0, 0.0, 0.0, 0.0, 0.0, 0.0, 0.0, 0.0, 0.0, 0.0, 0.0, 0.0, 0.0, 0.0, 0.0, 0.0, 0.0, 0.0, 0.0, 0.0, 0.0, 0.0, 0.0, 0.0, 0.0, 0.0, 0.0, 0.0, 0.0, 0.0, 0.0, 0.0, 0.0, 0.0, 0.0, 0.0, 0.0, 0.0, 0.0, 0.0, 0.0, 0.0, 0.0, 0.0, 0.0, 0.0, 0.0, 0.0, 0.0, 0.0, 0.0, 0.0, 0.0, 0.0, 0.0, 0.0, 0.0, 0.0, 0.0, 0.0, 0.0, 0.0, 0.0, 0.0, 0.0, 0.0, 0.0, 0.0, 0.0, 0.0, 0.0, 0.0, 0.0, 0.0, 0.0, 0.0, 0.0, 0.0, 0.0, 0.0, 0.0, 0.0, 0.0, 0.0, 0.0, 0.0, 0.0, 0.0, 0.0, 0.0, 0.0, 0.0, 0.0, 0.0, 0.0, 0.0, 0.0, 0.0, 0.0, 0.0, 0.0, 0.0, 0.0, 0.0, 0.0, 0.0, 0.0, 0.0, 0.0, 0.0, 0.0, 0.0, 0.0, 0.0, 0.0, 0.0, 0.0, 0.0, 0.0, 0.0, 0.0, 0.0, 0.0, 0.0, 0.0, 0.0, 0.0, 0.0, 0.0, 0.0, 0.0, 0.0, 0.0, 0.0, 0.0, 0.0, 0.0, 0.0, 0.0, 0.0, 0.0, 0.0, 0.0, 0.0, 0.0, 0.0, 0.0, 0.0, 0.0, 0.0, 0.0, 0.0, 0.0, 0.0, 0.0, 0.0, 0.0, 0.0, 0.0, 0.0, 0.0, 0.0, 0.0, 0.0, 0.0, 0.0, 0.0, 0.0, 0.0, 0.0, 0.0, 0.0, 0.0, 0.0, 0.0, 0.0, 0.0, 0.0, 0.0, 0.0, 0.0, 0.0, 0.0, 0.0, 0.0, 0.0, 0.0, 0.0, 0.0, 0.0, 0.0, 0.0, 0.0, 0.0, 0.0, 0.0, 0.0, 0.0, 0.0, 0.0, 0.0, 0.0, 0.0, 0.0, 0.0, 0.0, 0.0, 0.0, 0.0, 0.0, 0.0, 0.0, 0.0, 0.0, 0.0, 0.0, 0.0, 0.0, 0.0, 0.0, 0.0, 0.0, 0.0, 0.0, 0.0, 0.0, 0.0, 0.0, 0.0, 0.0, 0.0, 0.0, 0.0, 0.0, 0.0, 0.0, 0.0, 0.0, 0.0, 0.0, 0.0, 0.0, 0.0, 0.0, 0.0, 0.0, 0.0, 0.0, 0.0, 0.0, 0.0, 0.0, 0.0, 0.0, 0.0, 0.0, 0.0, 0.0, 0.0, 0.0, 0.0, 0.0, 0.0, 0.0, 0.0, 0.0, 0.0, 0.0, 0.0, 0.0, 0.0, 0.0, 0.0, 0.0, 0.0, 0.0, 0.0, 0.0, 0.0, 0.0, 0.0, 0.0, 0.0, 0.0, 0.0, 0.0, 0.0, 0.0, 0.0, 0.0, 0.0, 0.0, 0.0, 0.0, 0.0, 0.0, 0.0, 0.0, 0.0, 0.0, 0.0, 0.0, 0.0, 0.0, 0.0, 0.0, 0.0, 0.0, 0.0, 0.0, 0.0, 0.0, 0.0, 0.0, 0.0, 0.0, 0.0, 0.0, 0.0, 0.0, 0.0, 0.0, 0.0, 0.0, 0.0, 0.0, 0.0, 0.0, 0.0, 0.0, 0.0, 0.0, 0.0, 0.0, 0.0, 0.0, 0.0, 0.0, 0.0, 0.0, 0.0, 0.0, 0.0, 0.0, 0.0, 0.0, 0.0, 0.0, 0.0, 0.0, 0.0, 0.0, 0.0, 0.0, 0.0, 0.0, 0.0, 0.0, 0.0, 0.0, 0.0, 0.0, 0.0, 0.0, 0.0, 0.0, 0.0, 0.0, 0.0, 0.0, 0.0, 0.0, 0.0, 0.0, 0.0, 0.0, 0.0, 0.0, 0.0, 0.0, 0.0, 0.0, 0.0, 0.0, 0.0, 0.0, 0.0, 0.0, 0.0, 0.0, 0.0, 0.0, 0.0, 0.0, 0.0, 0.0, 0.0, 0.0, 0.0, 0.0, 0.0, 0.0, 0.0, 0.0, 0.0, 0.0, 0.0, 0.0, 0.0, 0.0, 0.0, 0.0, 0.0, 0.0, 0.0, 0.0, 0.0, 0.0, 0.0, 0.0, 0.0, 0.0, 0.0, 0.0, 0.0, 0.0, 0.0, 0.0, 0.0, 0.0, 0.0, 0.0, 0.0, 0.0, 0.0, 0.0, 0.0, 0.0, 0.0, 0.0, 0.0, 0.0, 0.0, 0.0, 0.0, 0.0, 0.0, 0.0, 0.0, 0.0, 0.0, 0.0, 0.0, 0.0, 0.0, 0.0, 0.0, 0.0, 0.0, 0.0, 0.0, 0.0, 0.0, 0.0, 0.0, 0.0, 0.0, 0.0, 0.0, 0.0, 0.0, 0.0, 0.0, 0.0, 0.0, 0.0, 0.0, 0.0, 0.0, 0.0, 0.0, 0.0, 0.0, 0.0, 0.0, 0.0, 0.0, 0.0, 0.0, 0.0, 0.0, 0.0, 0.0, 0.0, 0.0, 0.0, 0.0, 0.0, 0.0, 0.0, 0.0, 0.0, 0.0, 0.0, 0.0, 0.0, 0.0, 0.0, 0.0, 0.0, 0.0, 0.0, 0.0, 0.0, 0.0, 0.0, 0.0, 0.0, 0.0, 0.0, 0.0, 0.0, 0.0, 0.0, 0.0, 0.0, 0.0, 0.0, 0.0, 0.0, 0.0, 0.0, 0.0, 0.0, 0.0, 0.0, 0.0, 0.0, 0.0, 0.0, 0.0, 0.0, 0.0, 0.0, 0.0, 0.0, 0.0, 0.0, 0.0, 0.0, 0.0, 0.0, 0.0, 0.0, 0.0, 0.0, 0.0, 0.0, 0.0, 0.0, 0.0, 0.0, 0.0, 0.0, 0.0, 0.0, 0.0, 0.0, 0.0, 0.0, 0.0, 0.0, 0.0, 0.0, 0.0, 0.0, 0.0, 0.0, 0.0, 0.0, 0.0, 0.0, 0.0, 0.0, 0.0, 0.0, 0.0, 0.0, 0.0, 0.0, 0.0, 0.0, 0.0, 0.0, 0.0, 0.0, 0.0, 0.0, 0.0, 0.0, 0.0, 0.0, 0.0, 0.0, 0.0, 0.0, 0.0, 0.0, 0.0, 0.0, 0.0, 0.0, 0.0, 0.0, 0.0, 0.0, 0.0, 0.0, 0.0, 0.0, 0.0, 0.0, 0.0, 0.0, 0.0, 0.0, 0.0, 0.0, 0.0, 0.0, 0.0, 0.0, 0.0, 0.0, 0.0, 0.0, 0.0, 0.0, 0.0, 0.0, 0.0, 0.0, 0.0, 0.0, 0.0, 0.0, 0.0, 0.0, 0.0, 0.0, 0.0, 0.0, 0.0, 0.0, 0.0, 0.0, 0.0, 0.0, 0.0, 0.0, 0.0, 0.0, 0.0, 0.0, 0.0, 0.0, 0.0, 0.0, 0.0, 0.0, 0.0, 0.0, 0.0, 0.0, 0.0, 0.0, 0.0, 0.0, 0.0, 0.0, 0.0, 0.0, 0.0, 0.0, 0.0, 0.0, 0.0, 0.0, 0.0, 0.0, 0.0, 0.0, 0.0, 0.0, 0.0, 0.0, 0.0, 0.0, 0.0, 0.0, 0.0, 0.0, 0.0, 0.0, 0.0, 0.0, 0.0, 0.0, 0.0, 0.0, 0.0, 0.0, 0.0, 0.0, 0.0, 0.0, 0.0, 0.0, 0.0, 0.0, 0.0, 0.0, 0.0, 0.0, 0.0, 0.0, 0.0, 0.0, 0.0, 0.0, 0.0, 0.0, 0.0, 0.0, 0.0, 0.0, 0.0, 0.0, 0.0, 0.0, 0.0, 0.0, 0.0, 0.0, 0.0, 0.0, 0.0, 0.0, 0.0, 0.0, 0.0, 0.0, 0.0, 0.0, 0.0, 0.0, 0.0, 0.0, 0.0, 0.0, 0.0, 0.0, 0.0, 0.0, 0.0, 0.0, 0.0, 0.0, 0.0, 0.0, 0.0, 0.0, 0.0, 0.0, 0.0, 0.0, 0.0, 0.0, 0.0, 0.0, 0.0, 0.0, 0.0, 0.0, 0.0, 0.0, 0.0, 0.0, 0.0, 0.0, 0.0, 0.0, 0.0, 0.0, 0.0, 0.0, 0.0, 0.0, 0.0, 0.0, 0.0, 0.0, 0.0, 0.0, 0.0, 0.0, 0.0, 0.0, 0.0, 0.0, 0.0, 0.0, 0.0, 0.0, 0.0, 0.0, 0.0, 0.0, 0.0, 0.0, 0.0, 0.0, 0.0, 0.0, 0.0, 0.0, 0.0, 0.0, 0.0, 0.0, 0.0, 0.0, 0.0, 0.0, 0.0, 0.0, 0.0, 0.0, 0.0, 0.0, 0.0, 0.0, 0.0, 0.0, 0.0, 0.0, 0.0, 0.0, 0.0, 0.0, 0.0, 0.0, 0.0, 0.0, 0.0, 0.0, 0.0, 0.0, 0.0, 0.0, 0.0, 0.0, 0.0, 0.0, 0.0, 0.0, 0.0, 0.0, 0.0, 0.0, 0.0, 0.0, 0.0, 0.0, 0.0, 0.0, 0.0, 0.0, 0.0, 0.0, 0.0, 0.0, 0.0, 0.0, 0.0, 0.0, 0.0, 0.0, 0.0, 0.0, 0.0, 0.0, 0.0, 0.0, 0.0, 0.0, 0.0, 0.0, 0.0, 0.0, 0.0, 0.0, 0.0, 0.0, 0.0, 0.0, 0.0, 0.0, 0.0, 0.0, 0.0, 0.0, 0.0, 0.0, 0.0, 0.0, 0.0, 0.0, 0.0, 0.0, 0.0, 0.0, 0.0, 0.0, 0.0, 0.0, 0.0, 0.0, 0.0, 0.0, 0.0, 0.0, 0.0, 0.0, 0.0, 0.0, 0.0, 0.0, 0.0, 0.0, 0.0, 0.0, 0.0, 0.0, 0.0, 0.0, 0.0, 0.0, 0.0, 0.0, 0.0, 0.0, 0.0, 0.0, 0.0, 0.0, 0.0, 0.0, 0.0, 0.0, 0.0, 0.0, 0.0, 0.0, 0.0, 0.0, 0.0, 0.0, 0.0, 0.0, 0.0, 0.0, 0.0, 0.0, 0.0, 0.0, 0.0, 0.0, 0.0, 0.0, 0.0, 0.0, 0.0, 0.0, 0.0, 0.0, 0.0, 0.0, 0.0, 0.0, 0.0, 0.0, 0.0, 0.0, 0.0, 0.0, 0.0, 0.0, 0.0, 0.0, 0.0, 0.0, 0.0, 0.0, 0.0, 0.0, 0.0, 0.0, 0.0, 0.0, 0.0, 0.0, 0.0, 0.0, 0.0, 0.0, 0.0, 0.0, 0.0, 0.0, 0.0, 0.0, 0.0, 0.0, 0.0, 0.0, 0.0, 0.0, 0.0, 0.0, 0.0, 0.0, 0.0, 0.0, 0.0, 0.0, 0.0, 0.0, 0.0, 0.0, 0.0, 0.0, 0.0, 0.0, 0.0, 0.0, 0.0, 0.0, 0.0, 0.0, 0.0, 0.0, 0.0, 0.0, 0.0, 0.0, 0.0, 0.0, 0.0, 0.0, 0.0, 0.0, 0.0, 0.0, 0.0, 0.0, 0.0, 0.0, 0.0, 0.0, 0.0, 0.0, 0.0, 0.0, 0.0, 0.0, 0.0, 0.0, 0.0, 0.0, 0.0, 0.0, 0.0, 0.0, 0.0, 0.0, 0.0, 0.0, 0.0, 0.0, 0.0, 0.0, 0.0, 0.0, 0.0, 0.0, 0.0, 0.0, 0.0, 0.0, 0.0, 0.0, 0.0, 0.0, 0.0, 0.0, 0.0, 0.0, 0.0, 0.0, 0.0, 0.0, 0.0, 0.0, 0.0, 0.0, 0.0, 0.0, 0.0, 0.0, 0.0, 0.0, 0.0, 0.0, 0.0, 0.0, 0.0, 0.0, 0.0, 0.0, 0.0, 0.0, 0.0, 0.0, 0.0, 0.0, 0.0, 0.0, 0.0, 0.0, 0.0, 0.0, 0.0, 0.0, 0.0, 0.0, 0.0, 0.0, 0.0, 0.0, 0.0, 0.0, 0.0, 0.0, 0.0, 0.0, 0.0, 0.0, 0.0, 0.0, 0.0, 0.0, 0.0, 0.0, 0.0, 0.0, 0.0, 0.0, 0.0, 0.0, 0.0, 0.0, 0.0, 0.0, 0.0, 0.0, 0.0, 0.0, 0.0, 0.0, 0.0, 0.0, 0.0, 0.0, 0.0, 0.0, 0.0, 0.0, 0.0, 0.0, 0.0, 0.0, 0.0, 0.0, 0.0, 0.0, 0.0, 0.0, 0.0, 0.0, 0.0, 0.0, 0.0, 0.0, 0.0, 0.0, 0.0, 0.0, 0.0, 0.0, 0.0, 0.0, 0.0, 0.0, 0.0, 0.0, 0.0, 0.0, 0.0, 0.0, 0.0, 0.0, 0.0, 0.0, 0.0, 0.0, 0.0, 0.0, 0.0, 0.0, 0.0, 0.0, 0.0, 0.0, 0.0, 0.0, 0.0, 0.0, 0.0, 0.0, 0.0, 0.0, 0.0, 0.0, 0.0, 0.0, 0.0, 0.0, 0.0, 0.0, 0.0, 0.0, 0.0, 0.0, 0.0, 0.0, 0.0, 0.0, 0.0, 0.0, 0.0, 0.0, 0.0, 0.0, 0.0, 0.0, 0.0, 0.0, 0.0, 0.0, 0.0, 0.0, 0.0, 0.0, 0.0, 0.0, 0.0, 0.0, 0.0, 0.0, 0.0, 0.0, 0.0, 0.0, 0.0, 0.0, 0.0, 0.0, 0.0, 0.0, 0.0, 0.0, 0.0, 0.0, 0.0, 0.0, 0.0, 0.0, 0.0, 0.0, 0.0, 0.0, 0.0, 0.0, 0.0, 0.0, 0.0, 0.0, 0.0, 0.0, 0.0, 0.0, 0.0, 0.0, 0.0, 0.0, 0.0, 0.0, 0.0, 0.0, 0.0, 0.0, 0.0, 0.0, 0.0, 0.0, 0.0, 0.0, 0.0, 0.0, 0.0, 0.0, 0.0, 0.0, 0.0, 0.0, 0.0, 0.0, 0.0, 0.0, 0.0, 0.0, 0.0, 0.0, 0.0, 0.0, 0.0, 0.0, 0.0, 0.0, 0.0, 0.0, 0.0, 0.0, 0.0, 0.0, 0.0, 0.0, 0.0, 0.0, 0.0, 0.0, 0.0, 0.0, 0.0, 0.0, 0.0, 0.0, 0.0, 0.0, 0.0, 0.0, 0.0, 0.0, 0.0, 0.0, 0.0, 0.0, 0.0, 0.0, 0.0, 0.0, 0.0, 0.0, 0.0, 0.0, 0.0, 0.0, 0.0, 0.0, 0.0, 0.0, 0.0, 0.0, 0.0, 0.0, 0.0, 0.0, 0.0, 0.0, 0.0, 0.0, 0.0, 0.0, 0.0, 0.0, 0.0, 0.0, 0.0, 0.0, 0.0, 0.0, 0.0, 0.0, 0.0, 0.0, 0.0, 0.0, 0.0, 0.0, 0.0, 0.0, 0.0, 0.0, 0.0, 0.0, 0.0, 0.0, 0.0, 0.0, 0.0, 0.0, 0.0, 0.0, 0.0, 0.0, 0.0, 0.0, 0.0, 0.0, 0.0, 0.0, 0.0, 0.0, 0.0, 0.0, 0.0, 0.0, 0.0, 0.0, 0.0, 0.0, 0.0, 0.0, 0.0, 0.0, 0.0, 0.0, 0.0, 0.0, 0.0, 0.0, 0.0, 0.0, 0.0, 0.0, 0.0, 0.0, 0.0, 0.0, 0.0, 0.0, 0.0, 0.0, 0.0, 0.0, 0.0, 0.0, 0.0, 0.0, 0.0, 0.0, 0.0, 0.0, 0.0, 0.0, 0.0, 0.0, 0.0, 0.0, 0.0, 0.0, 0.0, 0.0, 0.0, 0.0, 0.0, 0.0, 0.0, 0.0, 0.0, 0.0, 0.0, 0.0, 0.0, 0.0, 0.0, 0.0, 0.0, 0.0, 0.0, 0.0, 0.0, 0.0, 0.0, 0.0, 0.0, 0.0, 0.0, 0.0, 0.0, 0.0, 0.0, 0.0, 0.0, 0.0, 0.0, 0.0, 0.0, 0.0, 0.0, 0.0, 0.0, 0.0, 0.0, 0.0, 0.0, 0.0, 0.0, 0.0, 0.0, 0.0, 0.0, 0.0, 0.0, 0.0, 0.0, 0.0, 0.0, 0.0, 0.0, 0.0, 0.0, 0.0, 0.0, 0.0, 0.0, 0.0, 0.0, 0.0, 0.0, 0.0, 0.0, 0.0, 0.0, 0.0, 0.0, 0.0, 0.0, 0.0, 0.0, 0.0, 0.0, 0.0, 0.0, 0.0, 0.0, 0.0, 0.0, 0.0, 0.0, 0.0, 0.0, 0.0, 0.0, 0.0, 0.0, 0.0, 0.0, 0.0, 0.0, 0.0, 0.0, 0.0, 0.0, 0.0, 0.0, 0.0, 0.0, 0.0, 0.0, 0.0, 0.0, 0.0, 0.0, 0.0, 0.0, 0.0, 0.0, 0.0, 0.0, 0.0, 0.0, 0.0, 0.0, 0.0, 0.0, 0.0, 0.0, 0.0, 0.0, 0.0, 0.0, 0.0, 0.0, 0.0, 0.0, 0.0, 0.0, 0.0, 0.0, 0.0, 0.0, 0.0, 0.0, 0.0, 0.0, 0.0, 0.0, 0.0, 0.0, 0.0, 0.0, 0.0, 0.0, 0.0, 0.0, 0.0, 0.0, 0.0, 0.0, 0.0, 0.0, 0.0, 0.0, 0.0, 0.0, 0.0, 0.0, 0.0, 0.0, 0.0, 0.0, 0.0, 0.0, 0.0, 0.0, 0.0, 0.0, 0.0, 0.0, 0.0, 0.0, 0.0, 0.0, 0.0, 0.0, 0.0, 0.0, 0.0, 0.0, 0.0, 0.0, 0.0, 0.0, 0.0, 0.0, 0.0, 0.0, 0.0, 0.0, 0.0, 0.0, 0.0, 0.0, 0.0, 0.0, 0.0, 0.0, 0.0, 0.0, 0.0, 0.0, 0.0, 0.0, 0.0, 0.0, 0.0, 0.0, 0.0, 0.0, 0.0, 0.0, 0.0, 0.0, 0.0, 0.0, 0.0, 0.0, 0.0, 0.0, 0.0, 0.0, 0.0, 0.0, 0.0, 0.0, 0.0, 0.0, 0.0, 0.0, 0.0, 0.0, 0.0, 0.0, 0.0, 0.0, 0.0, 0.0, 0.0, 0.0, 0.0, 0.0, 0.0, 0.0, 0.0, 0.0, 0.0, 0.0, 0.0, 0.0, 0.0, 0.0, 0.0, 0.0, 0.0, 0.0, 0.0, 0.0, 0.0, 0.0, 0.0, 0.0, 0.0, 0.0, 0.0, 0.0, 0.0, 0.0, 0.0, 0.0, 0.0, 0.0, 0.0, 0.0, 0.0, 0.0, 0.0, 0.0, 0.0, 0.0, 0.0, 0.0, 0.0, 0.0, 0.0, 0.0, 0.0, 0.0, 0.0, 0.0, 0.0, 0.0, 0.0, 0.0, 0.0, 0.0, 0.0, 0.0, 0.0, 0.0, 0.0, 0.0, 0.0, 0.0, 0.0, 0.0, 0.0, 0.0, 0.0, 0.0, 0.0, 0.0, 0.0, 0.0, 0.0, 0.0, 0.0, 0.0, 0.0, 0.0, 0.0, 0.0, 0.0, 0.0, 0.0, 0.0, 0.0, 0.0, 0.0, 0.0, 0.0, 0.0, 0.0, 0.0, 0.0, 0.0, 0.0, 0.0, 0.0, 0.0, 0.0, 0.0, 0.0, 0.0, 0.0, 0.0, 0.0, 0.0, 0.0, 0.0, 0.0, 0.0, 0.0, 0.0, 0.0, 0.0, 0.0, 0.0, 0.0, 0.0, 0.0, 0.0, 0.0, 0.0, 0.0, 0.0, 0.0, 0.0, 0.0, 0.0, 0.0, 0.0, 0.0, 0.0, 0.0, 0.0, 0.0, 0.0, 0.0, 0.0, 0.0, 0.0, 0.0, 0.0, 0.0, 0.0, 0.0, 0.0, 0.0, 0.0, 0.0, 0.0, 0.0, 0.0, 0.0, 0.0, 0.0, 0.0, 0.0, 0.0, 0.0, 0.0, 0.0, 0.0, 0.0, 0.0, 0.0, 0.0, 0.0, 0.0, 0.0, 0.0, 0.0, 0.0, 0.0, 0.0, 0.0, 0.0, 0.0, 0.0, 0.0, 0.0, 0.0, 0.0, 0.0, 0.0, 0.0, 0.0, 0.0, 0.0, 0.0, 0.0, 0.0, 0.0, 0.0, 0.0, 0.0, 0.0, 0.0, 0.0, 0.0, 0.0, 0.0, 0.0, 0.0, 0.0, 0.0, 0.0, 0.0, 0.0, 0.0, 0.0, 0.0, 0.0, 0.0, 0.0, 0.0, 0.0, 0.0, 0.0, 0.0, 0.0, 0.0, 0.0, 0.0, 0.0, 0.0, 0.0, 0.0, 0.0, 0.0, 0.0, 0.0, 0.0, 0.0, 0.0, 0.0, 0.0, 0.0, 0.0, 0.0, 0.0, 0.0, 0.0, 0.0, 0.0, 0.0, 0.0, 0.0, 0.0, 0.0, 0.0, 0.0, 0.0, 0.0, 0.0, 0.0, 0.0, 0.0, 0.0, 0.0, 0.0, 0.0, 0.0, 0.0, 0.0, 0.0, 0.0, 0.0, 0.0, 0.0, 0.0, 0.0, 0.0, 0.0, 0.0, 0.0, 0.0, 0.0, 0.0, 0.0, 0.0, 0.0, 0.0, 0.0, 0.0, 0.0, 0.0, 0.0, 0.0, 0.0, 0.0, 0.0, 0.0, 0.0, 0.0, 0.0, 0.0, 0.0, 0.0, 0.0, 0.0, 0.0, 0.0, 0.0, 0.0, 0.0, 0.0, 0.0, 0.0, 0.0, 0.0, 0.0, 0.0, 0.0, 0.0, 0.0, 0.0, 0.0, 0.0, 0.0, 0.0, 0.0, 0.0, 0.0, 0.0, 0.0, 0.0, 0.0, 0.0, 0.0, 0.0, 0.0, 0.0, 0.0, 0.0, 0.0, 0.0, 0.0, 0.0, 0.0, 0.0, 0.0, 0.0, 0.0, 0.0, 0.0, 0.0, 0.0, 0.0, 0.0, 0.0, 0.0, 0.0, 0.0, 0.0, 0.0, 0.0, 0.0, 0.0, 0.0, 0.0, 0.0, 0.0, 0.0, 0.0, 0.0, 0.0, 0.0, 0.0, 0.0, 0.0, 0.0, 0.0, 0.0, 0.0, 0.0, 0.0, 0.0, 0.0, 0.0, 0.0, 0.0, 0.0, 0.0, 0.0, 0.0, 0.0, 0.0, 0.0, 0.0, 0.0, 0.0, 0.0, 0.0, 0.0, 0.0, 0.0, 0.0, 0.0, 0.0, 0.0, 0.0, 0.0, 0.0, 0.0, 0.0, 0.0, 0.0, 0.0, 0.0, 0.0, 0.0, 0.0, 0.0, 0.0, 0.0, 0.0, 0.0, 0.0, 0.0, 0.0, 0.0, 0.0, 0.0, 0.0, 0.0, 0.0, 0.0, 0.0, 0.0, 0.0, 0.0, 0.0, 0.0, 0.0, 0.0, 0.0, 0.0, 0.0, 0.0, 0.0, 0.0, 0.0, 0.0, 0.0, 0.0, 0.0, 0.0, 0.0, 0.0, 0.0, 0.0, 0.0, 0.0, 0.0, 0.0, 0.0, 0.0, 0.0, 0.0, 0.0, 0.0, 0.0, 0.0, 0.0, 0.0, 0.0, 0.0, 0.0, 0.0, 0.0, 0.0, 0.0, 0.0, 0.0, 0.0, 0.0, 0.0, 0.0, 0.0, 0.0, 0.0, 0.0, 0.0, 0.0, 0.0, 0.0, 0.0, 0.0, 0.0, 0.0, 0.0, 0.0, 0.0, 0.0, 0.0, 0.0, 0.0, 0.0, 0.0, 0.0, 0.0, 0.0, 0.0, 0.0, 0.0, 0.0, 0.0, 0.0, 0.0, 0.0, 0.0, 0.0, 0.0, 0.0, 0.0, 0.0, 0.0, 0.0, 0.0, 0.0, 0.0, 0.0, 0.0, 0.0, 0.0, 0.0, 0.0, 0.0, 0.0, 0.0, 0.0, 0.0, 0.0, 0.0, 0.0, 0.0, 0.0, 0.0, 0.0, 0.0, 0.0, 0.0, 0.0, 0.0, 0.0, 0.0, 0.0, 0.0, 0.0, 0.0, 0.0, 0.0, 0.0, 0.0, 0.0, 0.0, 0.0, 0.0, 0.0, 0.0, 0.0, 0.0, 0.0, 0.0, 0.0, 0.0, 0.0, 0.0, 0.0, 0.0, 0.0, 0.0, 0.0, 0.0, 0.0, 0.0, 0.0, 0.0, 0.0, 0.0, 0.0, 0.0, 0.0, 0.0, 0.0, 0.0, 0.0, 0.0, 0.0, 0.0, 0.0, 0.0, 0.0, 0.0, 0.0, 0.0, 0.0, 0.0, 0.0, 0.0, 0.0, 0.0, 0.0, 0.0, 0.0, 0.0, 0.0, 0.0, 0.0, 0.0, 0.0, 0.0, 0.0, 0.0, 0.0, 0.0, 0.0, 0.0, 0.0, 0.0, 0.0, 0.0, 0.0, 0.0, 0.0, 0.0, 0.0, 0.0, 0.0, 0.0, 0.0, 0.0, 0.0, 0.0, 0.0, 0.0, 0.0, 0.0, 0.0, 0.0, 0.0, 0.0, 0.0, 0.0, 0.0, 0.0, 0.0, 0.0, 0.0, 0.0, 0.0, 0.0, 0.0, 0.0, 0.0, 0.0, 0.0, 0.0, 0.0, 0.0, 0.0, 0.0, 0.0, 0.0, 0.0, 0.0, 0.0, 0.0, 0.0, 0.0, 0.0, 0.0, 0.0, 0.0, 0.0, 0.0, 0.0, 0.0, 0.0, 0.0, 0.0, 0.0, 0.0, 0.0, 0.0, 0.0, 0.0, 0.0, 0.0, 0.0, 0.0, 0.0, 0.0, 0.0, 0.0, 0.0, 0.0, 0.0, 0.0, 0.0, 0.0, 0.0, 0.0, 0.0, 0.0, 0.0, 0.0, 0.0, 0.0, 0.0, 0.0, 0.0, 0.0, 0.0, 0.0, 0.0, 0.0, 0.0, 0.0, 0.0, 0.0, 0.0, 0.0, 0.0, 0.0, 0.0, 0.0, 0.0, 0.0, 0.0, 0.0, 0.0, 0.0, 0.0, 0.0, 0.0, 0.0, 0.0, 0.0, 0.0, 0.0, 0.0, 0.0, 0.0, 0.0, 0.0, 0.0, 0.0, 0.0, 0.0, 0.0, 0.0, 0.0, 0.0, 0.0, 0.0, 0.0, 0.0, 0.0, 0.0, 0.0, 0.0, 0.0, 0.0, 0.0, 0.0, 0.0, 0.0, 0.0, 0.0, 0.0, 0.0, 0.0, 0.0, 0.0, 0.0, 0.0, 0.0, 0.0, 0.0, 0.0, 0.0, 0.0, 0.0, 0.0, 0.0, 0.0, 0.0, 0.0, 0.0, 0.0, 0.0, 0.0, 0.0, 0.0, 0.0, 0.0, 0.0, 0.0, 0.0, 0.0, 0.0, 0.0, 0.0, 0.0, 0.0, 0.0, 0.0, 0.0, 0.0, 0.0, 0.0, 0.0, 0.0, 0.0, 0.0, 0.0, 0.0, 0.0, 0.0, 0.0, 0.0, 0.0, 0.0, 0.0, 0.0, 0.0, 0.0, 0.0, 0.0, 0.0, 0.0, 0.0, 0.0, 0.0, 0.0, 0.0, 0.0, 0.0, 0.0, 0.0, 0.0, 0.0, 0.0, 0.0, 0.0, 0.0, 0.0, 0.0, 0.0, 0.0, 0.0, 0.0, 0.0, 0.0, 0.0, 0.0, 0.0, 0.0, 0.0, 0.0, 0.0, 0.0, 0.0, 0.0, 0.0, 0.0, 0.0, 0.0, 0.0, 0.0, 0.0, 0.0, 0.0, 0.0, 0.0, 0.0, 0.0, 0.0, 0.0, 0.0, 0.0, 0.0, 0.0, 0.0, 0.0, 0.0, 0.0, 0.0, 0.0, 0.0, 0.0, 0.0, 0.0, 0.0, 0.0, 0.0, 0.0, 0.0, 0.0, 0.0, 0.0, 0.0, 0.0, 0.0, 0.0, 0.0, 0.0, 0.0, 0.0, 0.0, 0.0, 0.0, 0.0, 0.0, 0.0, 0.0, 0.0, 0.0, 0.0, 0.0, 0.0, 0.0, 0.0, 0.0, 0.0, 0.0, 0.0, 0.0, 0.0, 0.0, 0.0, 0.0, 0.0, 0.0, 0.0, 0.0, 0.0, 0.0, 0.0, 0.0, 0.0, 0.0, 0.0, 0.0, 0.0, 0.0, 0.0, 0.0, 0.0, 0.0, 0.0, 0.0, 0.0, 0.0, 0.0, 0.0, 0.0, 0.0, 0.0, 0.0, 0.0, 0.0, 0.0, 0.0, 0.0, 0.0, 0.0, 0.0, 0.0, 0.0, 0.0, 0.0, 0.0, 0.0, 0.0, 0.0, 0.0, 0.0, 0.0, 0.0, 0.0, 0.0, 0.0, 0.0, 0.0, 0.0, 0.0, 0.0, 0.0, 0.0, 0.0, 0.0, 0.0, 0.0, 0.0, 0.0, 0.0, 0.0, 0.0, 0.0, 0.0, 0.0, 0.0, 0.0, 0.0, 0.0, 0.0, 0.0, 0.0, 0.0, 0.0, 0.0, 0.0, 0.0, 0.0, 0.0, 0.0, 0.0, 0.0, 0.0, 0.0, 0.0, 0.0, 0.0, 0.0, 0.0, 0.0, 0.0, 0.0, 0.0, 0.0, 0.0, 0.0, 0.0, 0.0, 0.0, 0.0, 0.0, 0.0, 0.0, 0.0, 0.0, 0.0, 0.0, 0.0, 0.0, 0.0, 0.0, 0.0, 0.0, 0.0, 0.0, 0.0, 0.0, 0.0, 0.0, 0.0, 0.0, 0.0, 0.0, 0.0, 0.0, 0.0, 0.0, 0.0, 0.0, 0.0, 0.0, 0.0, 0.0, 0.0, 0.0, 0.0, 0.0, 0.0, 0.0, 0.0, 0.0, 0.0, 0.0, 0.0, 0.0, 0.0, 0.0, 0.0, 0.0, 0.0, 0.0, 0.0, 0.0, 0.0, 0.0, 0.0, 0.0, 0.0, 0.0, 0.0, 0.0, 0.0, 0.0, 0.0, 0.0, 0.0, 0.0, 0.0, 0.0, 0.0, 0.0, 0.0, 0.0, 0.0, 0.0, 0.0, 0.0, 0.0, 0.0, 0.0, 0.0, 0.0, 0.0, 0.0, 0.0, 0.0, 0.0, 0.0, 0.0, 0.0, 0.0, 0.0, 0.0, 0.0, 0.0, 0.0, 0.0, 0.0, 0.0, 0.0, 0.0, 0.0, 0.0, 0.0, 0.0, 0.0, 0.0, 0.0, 0.0, 0.0, 0.0, 0.0, 0.0, 0.0, 0.0, 0.0, 0.0, 0.0, 0.0, 0.0, 0.0, 0.0, 0.0, 0.0, 0.0, 0.0, 0.0, 0.0, 0.0, 0.0, 0.0, 0.0, 0.0, 0.0, 0.0, 0.0, 0.0, 0.0, 0.0, 0.0, 0.0, 0.0, 0.0, 0.0, 0.0, 0.0, 0.0, 0.0, 0.0, 0.0, 0.0, 0.0, 0.0, 0.0, 0.0, 0.0, 0.0, 0.0, 0.0, 0.0, 0.0, 0.0, 0.0, 0.0, 0.0, 0.0, 0.0, 0.0, 0.0, 0.0, 0.0, 0.0, 0.0, 0.0, 0.0, 0.0, 0.0, 0.0, 0.0, 0.0, 0.0, 0.0, 0.0, 0.0, 0.0, 0.0, 0.0, 0.0, 0.0, 0.0, 0.0, 0.0, 0.0, 0.0, 0.0, 0.0, 0.0, 0.0, 0.0, 0.0, 0.0, 0.0, 0.0, 0.0, 0.0, 0.0, 0.0, 0.0, 0.0, 0.0, 0.0, 0.0, 0.0, 0.0, 0.0, 0.0, 0.0, 0.0, 0.0, 0.0, 0.0, 0.0, 0.0, 0.0, 0.0, 0.0, 0.0, 0.0, 0.0, 0.0, 0.0, 0.0, 0.0, 0.0, 0.0, 0.0, 0.0, 0.0, 0.0, 0.0, 0.0, 0.0, 0.0, 0.0, 0.0, 0.0, 0.0, 0.0, 0.0, 0.0, 0.0, 0.0, 0.0, 0.0, 0.0, 0.0, 0.0, 0.0, 0.0, 0.0, 0.0, 0.0, 0.0, 0.0, 0.0, 0.0, 0.0, 0.0, 0.0, 0.0, 0.0, 0.0, 0.0, 0.0, 0.0, 0.0, 0.0, 0.0, 0.0, 0.0, 0.0, 0.0, 0.0, 0.0, 0.0, 0.0, 0.0, 0.0, 0.0, 0.0, 0.0, 0.0, 0.0, 0.0, 0.0, 0.0, 0.0, 0.0, 0.0, 0.0, 0.0, 0.0, 0.0, 0.0, 0.0, 0.0, 0.0, 0.0, 0.0, 0.0, 0.0, 0.0, 0.0, 0.0, 0.0, 0.0, 0.0, 0.0, 0.0, 0.0, 0.0, 0.0, 0.0, 0.0, 0.0, 0.0, 0.0, 0.0, 0.0, 0.0, 0.0, 0.0, 0.0, 0.0, 0.0, 0.0, 0.0, 0.0, 0.0, 0.0, 0.0, 0.0, 0.0, 0.0, 0.0, 0.0, 0.0, 0.0, 0.0, 0.0, 0.0, 0.0, 0.0, 0.0, 0.0, 0.0, 0.0, 0.0, 0.0, 0.0, 0.0, 0.0, 0.0, 0.0, 0.0, 0.0, 0.0, 0.0, 0.0, 0.0, 0.0, 0.0, 0.0, 0.0, 0.0, 0.0, 0.0, 0.0, 0.0, 0.0, 0.0, 0.0, 0.0, 0.0, 0.0, 0.0, 0.0, 0.0, 0.0, 0.0, 0.0, 0.0, 0.0, 0.0, 0.0, 0.0, 0.0, 0.0, 0.0, 0.0, 0.0, 0.0, 0.0, 0.0, 0.0, 0.0, 0.0, 0.0, 0.0, 0.0, 0.0, 0.0, 0.0, 0.0, 0.0, 0.0, 0.0, 0.0, 0.0, 0.0, 0.0, 0.0, 0.0, 0.0, 0.0, 0.0, 0.0, 0.0, 0.0, 0.0, 0.0, 0.0, 0.0, 0.0, 0.0, 0.0, 0.0, 0.0, 0.0, 0.0, 0.0, 0.0, 0.0, 0.0])
me_bowlingpin.materials.append(mat_bowlingpinmat)
me_bowlingpin.materials.append(mat_bowlingpinstripemat)
me_bowlingpin.use_remesh_fix_poles = True
me_bowlingpin.use_remesh_preserve_attributes = False
me_bowlingpin.use_mirror_vertex_groups = False
me_bowlingpin.update()

# ---- curves / text
cu_beziercurve = bpy.data.curves.new('BezierCurve', 'CURVE')
cu_beziercurve.dimensions = '3D'
_sp = cu_beziercurve.splines.new('BEZIER'); _sp.bezier_points.add(5)
_sp.bezier_points.foreach_set('co', [-0.0001684, 0.0, 0.0, -0.03588, 0.0, 0.02163, -0.05334, 0.0, 0.0606, -0.03973, -2.98e-08, 0.2091, -0.04028, -5.96e-08, 0.3381, -0.001025, -5.96e-08, 0.4])
_sp.bezier_points.foreach_set('handle_left', [0.01489, 0.0, 0.0, -0.02894, 0.0, 0.008951, -0.05043, 0.0, 0.05405, -0.05767, -2.98e-08, 0.1598, -0.03417, -5.96e-08, 0.2974, -0.03503, -5.96e-08, 0.4])
_sp.bezier_points.foreach_set('handle_right', [-0.01523, 0.0, 0.0, -0.03924, 0.0, 0.02777, -0.07529, 0.0, 0.11, -0.02615, -2.98e-08, 0.2465, -0.04527, -5.96e-08, 0.3714, 0.03298, -5.96e-08, 0.4])
for _p, _l, _r in zip(_sp.bezier_points, ['ALIGNED', 'ALIGNED', 'ALIGNED', 'ALIGNED', 'ALIGNED', 'ALIGNED'], ['ALIGNED', 'ALIGNED', 'ALIGNED', 'ALIGNED', 'ALIGNED', 'ALIGNED']): _p.handle_left_type = _l; _p.handle_right_type = _r
_sp.order_u = 0
_sp.order_v = 0
cu_beziercurve.use_path = True
cu_beziercurve.use_path_clamp = True
cu_beziercurve.resolution_u = 6
cu_beziercurve.fill_mode = 'FULL'

# ---- objects
ob_light = bpy.data.objects.new('Light', light_light)
ob_camera = bpy.data.objects.new('Camera', cam_camera)
ob_bowlingpinimage = bpy.data.objects.new('BowlingPinImage', None)
ob_bowlingpinplaceholder = bpy.data.objects.new('BowlingPinPlaceholder', me_cube_001)
ob_bowlingpincurve = bpy.data.objects.new('BowlingPinCurve', cu_beziercurve)
ob_bowlingpin = bpy.data.objects.new('BowlingPin', me_bowlingpin)

# ---- transforms, parenting, visibility, modifiers, constraints
ob_light.location = (4.076, 1.005, 5.904)
ob_light.rotation_euler = (0.6503, 0.05522, 1.866)
ob_light.lock_rotations_4d = False
ob_light.empty_display_type = 'ARROWS'
ob_light.color = (0.0, 0.0, 0.0, 0.0)
ob_light.lineart.crease_threshold = 0.0
ob_camera.location = (0.3763, -0.7173, 0.831)
ob_camera.rotation_euler = (0.9069, -4.699e-08, 0.4868)
ob_camera.lock_rotations_4d = False
ob_camera.empty_display_type = 'ARROWS'
ob_camera.color = (0.0, 0.0, 0.0, 0.0)
ob_camera.display_type = 'WIRE'
ob_camera.lineart.crease_threshold = 0.0
ob_bowlingpinimage.location = (0.0, 0.0, 0.2)
ob_bowlingpinimage.rotation_euler = (1.571, 0.0, 0.0)
ob_bowlingpinimage.empty_display_type = 'IMAGE'
ob_bowlingpinimage.empty_display_size = 0.4
ob_bowlingpinimage.empty_image_depth = 'BACK'
ob_bowlingpinimage.empty_image_side = 'FRONT'
ob_bowlingpinimage.lineart.crease_threshold = 0.0
ob_bowlingpinplaceholder.location = (0.0, 0.0, 0.2)
ob_bowlingpinplaceholder.scale = (1.0, 1.0, 1.0)
ob_bowlingpinplaceholder.lineart.crease_threshold = 0.0
ob_bowlingpincurve.location = (0.0, 0.0, 0.0)
ob_bowlingpincurve.lineart.crease_threshold = 0.0
ob_bowlingpin.location = (0.0, 0.0, 0.0)
ob_bowlingpin.lineart.crease_threshold = 0.0

# ---- collection membership
col_collection.objects.link(ob_light)
col_collection.objects.link(ob_camera)
col_collection.objects.link(ob_bowlingpinimage)
col_collection.objects.link(ob_bowlingpinplaceholder)
col_collection.objects.link(ob_bowlingpincurve)
col_collection.objects.link(ob_bowlingpin)

# ---- scene / render settings (as saved in the file)
scene.camera = ob_camera
scene.frame_start = 1; scene.frame_end = 250; scene.frame_set(1)
scene.render.engine = 'BLENDER_EEVEE_NEXT'
scene.cycles.use_denoising = False
scene.cycles.samples = 128
scene.cycles.sampling_pattern = 'TABULATED_SOBOL'
scene.cycles.use_adaptive_sampling = False
scene.cycles.use_light_tree = False
scene.view_settings.view_transform = 'Filmic'
bpy.context.view_layer.update()
